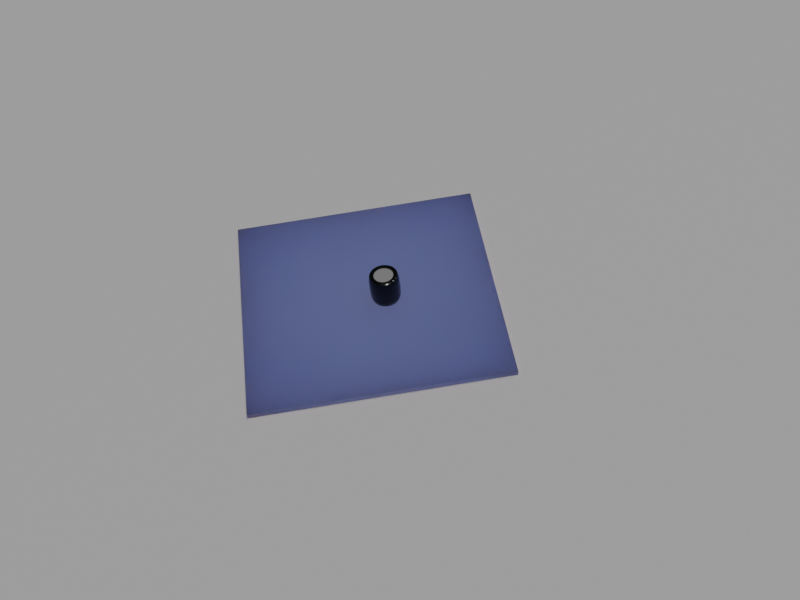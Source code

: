 # Source: materials_experiments.blend  (saved by Blender 2.81.16; exported with 4.5.12 LTS)
import bpy
from mathutils import Matrix  # noqa: F401  (used for matrix-valued properties, if any)

bpy.ops.wm.read_factory_settings(use_empty=True)
scene = bpy.context.scene
scene.name = 'Scene'

# ---- collections
col_collection = bpy.data.collections.new('Collection'); scene.collection.children.link(col_collection)
col_placa = bpy.data.collections.new('Placa'); scene.collection.children.link(col_placa)

# ---- materials (node trees are filled in below, after node groups)
mat_material_fundo = bpy.data.materials.new('Material_Fundo')
mat_material_fundo.pass_index = 2
mat_material_capacitor_topo = bpy.data.materials.new('Material_Capacitor_topo')
mat_material_capacitor_topo.pass_index = 1
mat_material_capacitor_lateral = bpy.data.materials.new('Material_capacitor_lateral')
mat_material_capacitor_lateral.pass_index = 1
mat_material_substrato = bpy.data.materials.new('Material_substrato')
mat_material_substrato.preview_render_type = 'FLAT'
mat_material_substrato.pass_index = 3

# ---- material node trees
mat_material_fundo.use_nodes = True; mat_material_fundo.node_tree.nodes.clear()
_N = mat_material_fundo.node_tree.nodes; _L = mat_material_fundo.node_tree.links
n0 = _N.new('ShaderNodeOutputMaterial'); n0.name = 'Material Output'; n0.location = (300, 300)
n1 = _N.new('ShaderNodeBsdfPrincipled'); n1.name = 'Principled BSDF'; n1.location = (10, 300)
n1.distribution = 'GGX'
n1.subsurface_method = 'BURLEY'
n1.inputs[2].default_value = 0.85
n1.inputs[3].default_value = 1.45
n1.inputs[27].default_value = (0.0, 0.0, 0.0, 1.0)
n1.inputs[28].default_value = 1.0
_L.new(n1.outputs[0], n0.inputs[0])
n0.is_active_output = True
mat_material_capacitor_topo.use_nodes = True; mat_material_capacitor_topo.node_tree.nodes.clear()
_N = mat_material_capacitor_topo.node_tree.nodes; _L = mat_material_capacitor_topo.node_tree.links
n0 = _N.new('ShaderNodeOutputMaterial'); n0.name = 'Material Output'; n0.location = (300, 300)
n1 = _N.new('ShaderNodeBsdfPrincipled'); n1.name = 'Principled BSDF'; n1.location = (10, 300)
n1.distribution = 'GGX'
n1.subsurface_method = 'BURLEY'
n1.inputs[0].default_value = (1.0, 1.0, 1.0, 1.0)
n1.inputs[1].default_value = 0.7
n1.inputs[2].default_value = 0.075
n1.inputs[3].default_value = 1.45
n1.inputs[13].default_value = 0.8417
n1.inputs[27].default_value = (0.0, 0.0, 0.0, 1.0)
n1.inputs[28].default_value = 1.0
_L.new(n1.outputs[0], n0.inputs[0])
n0.is_active_output = True
mat_material_capacitor_lateral.use_nodes = True; mat_material_capacitor_lateral.node_tree.nodes.clear()
_N = mat_material_capacitor_lateral.node_tree.nodes; _L = mat_material_capacitor_lateral.node_tree.links
n0 = _N.new('ShaderNodeOutputMaterial'); n0.name = 'Material Output'; n0.location = (300, 300)
n1 = _N.new('ShaderNodeBsdfPrincipled'); n1.name = 'Principled BSDF'; n1.location = (10, 300)
n1.distribution = 'GGX'
n1.subsurface_method = 'BURLEY'
n1.inputs[0].default_value = (0.0, 0.0, 0.0, 1.0)
n1.inputs[2].default_value = 0.1167
n1.inputs[3].default_value = 1.45
n1.inputs[27].default_value = (0.0, 0.0, 0.0, 1.0)
n1.inputs[28].default_value = 1.0
_L.new(n1.outputs[0], n0.inputs[0])
n0.is_active_output = True
mat_material_substrato.use_nodes = True; mat_material_substrato.node_tree.nodes.clear()
_N = mat_material_substrato.node_tree.nodes; _L = mat_material_substrato.node_tree.links
n0 = _N.new('ShaderNodeOutputMaterial'); n0.name = 'Material Output'; n0.location = (300, 300)
n1 = _N.new('ShaderNodeBsdfPrincipled'); n1.name = 'Principled BSDF'; n1.location = (10, 300)
n1.distribution = 'GGX'
n1.subsurface_method = 'BURLEY'
n1.inputs[2].default_value = 0.4
n1.inputs[3].default_value = 1.45
n1.inputs[8].default_value = 1.0
n1.inputs[10].default_value = 0.4167
n1.inputs[27].default_value = (0.0, 0.0, 0.0, 1.0)
n1.inputs[28].default_value = 1.0
n2 = _N.new('ShaderNodeTexImage'); n2.name = 'Image Texture'; n2.location = (-301, 223)
n3 = _N.new('ShaderNodeMix'); n3.name = 'Mix'; n3.location = (-160, 180)
n3.data_type = 'RGBA'
n3.inputs[0].default_value = 0.4167
n3.inputs[7].default_value = (0.2596, 0.8, 0.1472, 1.0)
_L.new(n1.outputs[0], n0.inputs[0])
_L.new(n2.outputs[0], n3.inputs[6])
_L.new(n3.outputs[2], n1.inputs[0])
n0.is_active_output = True

# ---- world
world_world = bpy.data.worlds.new('World'); scene.world = world_world
world_world.use_nodes = True; world_world.node_tree.nodes.clear()
_N = world_world.node_tree.nodes; _L = world_world.node_tree.links
n0 = _N.new('ShaderNodeOutputWorld'); n0.name = 'World Output'; n0.location = (300, 300)
n1 = _N.new('ShaderNodeBackground'); n1.name = 'Background'; n1.location = (10, 300)
n1.inputs[0].default_value = (0.05088, 0.05088, 0.05088, 1.0)
_L.new(n1.outputs[0], n0.inputs[0])
n0.is_active_output = True
world_world.color = (0.05088, 0.05088, 0.05088)
world_world.use_sun_shadow = False
world_world.sun_shadow_jitter_overblur = 0.0

# ---- cameras
cam_camera = bpy.data.cameras.new('Camera')
cam_camera.clip_end = 100.0
cam_camera.ortho_scale = 7.314

# ---- lights
light_light_001 = bpy.data.lights.new('Light.001', 'SUN')
light_light_001.transmission_factor = 0.0
light_light_001.angle = 0.1993
light_light_001.energy = 1.0
light_light_001.shadow_soft_size = 16.63
light_light_001.shadow_cascade_max_distance = 1000.0
light_light = bpy.data.lights.new('Light', 'AREA')
light_light.transmission_factor = 0.0
light_light.energy = 39.27
light_light.shadow_soft_size = 16.63
light_light.shadow_maximum_resolution = 0.006
light_light.use_absolute_resolution = True
light_light.shape = 'RECTANGLE'
light_light.size = 16.63
light_light.size_y = 0.64

# ---- meshes
me_plane = bpy.data.meshes.new('Plane')
me_plane.from_pydata([(-1.0, -1.0, 0.0), (1.0, -1.0, 0.0), (-1.0, 1.0, 0.0), (1.0, 1.0, 0.0)], [], [(0, 1, 3, 2)])
_uv = me_plane.uv_layers.new(name='UVMap')
_uv.uv.foreach_set('vector', [0.0, 0.0, 1.0, 0.0, 1.0, 1.0, 0.0, 1.0])
me_plane.materials.append(mat_material_fundo)
me_plane.use_remesh_fix_poles = True
me_plane.use_remesh_preserve_attributes = False
me_plane.use_mirror_vertex_groups = False
me_plane.update()
me_cylinder_002 = bpy.data.meshes.new('Cylinder.002')
me_cylinder_002.from_pydata([(-6.953e-08, 0.8208, -1.0), (0.1601, 0.805, -1.0), (0.3141, 0.7583, -1.0), (0.456, 0.6824, -1.0), (0.5804, 0.5804, -1.0), (0.6824, 0.456, -1.0), (0.7583, 0.3141, -1.0), (0.805, 0.1601, -1.0), (0.8208, 4.718e-08, -1.0), (0.805, -0.1601, -1.0), (0.7583, -0.3141, -1.0), (0.6824, -0.456, -1.0), (0.5804, -0.5804, -1.0), (0.456, -0.6824, -1.0), (0.3141, -0.7583, -1.0), (0.1601, -0.805, -1.0), (-2.711e-07, -0.8208, -1.0), (-0.1601, -0.805, -1.0), (-0.3141, -0.7583, -1.0), (-0.456, -0.6824, -1.0), (-0.5804, -0.5804, -1.0), (-0.6824, -0.456, -1.0), (-0.7583, -0.3141, -1.0), (-0.805, -0.1601, -1.0), (-0.8208, 8.014e-07, -1.0), (-0.805, 0.1601, -1.0), (-0.7583, 0.3141, -1.0), (-0.6824, 0.456, -1.0), (-0.5804, 0.5804, -1.0), (-0.456, 0.6824, -1.0), (-0.3141, 0.7583, -1.0), (-0.1601, 0.805, -1.0), (-0.01244, 0.8688, -1.057), (3.446e-07, 0.7936, 1.107), (0.1573, 0.8545, -1.057), (0.1548, 0.7783, 1.107), (0.321, 0.8074, -1.057), (0.3037, 0.7332, 1.107), (0.4723, 0.7293, -1.057), (0.4409, 0.6598, 1.107), (0.6068, 0.6068, -1.056), (0.5611, 0.5611, 1.107), (0.7395, 0.4941, -1.059), (0.6598, 0.4409, 1.107), (0.7928, 0.3284, -1.056), (0.7332, 0.3037, 1.107), (0.8723, 0.1735, -1.059), (0.7783, 0.1548, 1.107), (0.8581, 1.131e-07, -1.056), (0.7936, 1.567e-07, 1.107), (0.8714, -0.1733, -1.063), (0.7783, -0.1548, 1.107), (0.7928, -0.3284, -1.056), (0.7332, -0.3037, 1.107), (0.7154, -0.493, -1.057), (0.6598, -0.4409, 1.107), (0.6289, -0.6289, -1.059), (0.5611, -0.5611, 1.107), (0.4767, -0.7135, -1.056), (0.4409, -0.6598, 1.107), (0.321, -0.8074, -1.057), (0.3037, -0.7332, 1.107), (0.1573, -0.8545, -1.057), (0.1548, -0.7783, 1.107), (-0.01244, -0.8688, -1.057), (-1.293e-07, -0.7936, 1.107), (-0.1735, -0.8723, -1.059), (-0.1548, -0.7783, 1.107), (-0.321, -0.8074, -1.057), (-0.3037, -0.7332, 1.107), (-0.4723, -0.7293, -1.057), (-0.4409, -0.6598, 1.107), (-0.6055, -0.6231, -1.057), (-0.5611, -0.5611, 1.107), (-0.7154, -0.493, -1.057), (-0.6598, -0.4409, 1.107), (-0.7979, -0.344, -1.057), (-0.7332, -0.3037, 1.107), (-0.8496, -0.1817, -1.057), (-0.7783, -0.1548, 1.107), (-0.8581, 8.878e-07, -1.056), (-0.7936, 8.386e-07, 1.107), (-0.8723, 0.1735, -1.059), (-0.7783, 0.1548, 1.107), (-0.7928, 0.3284, -1.056), (-0.7332, 0.3037, 1.107), (-0.7395, 0.4941, -1.059), (-0.6598, 0.4409, 1.107), (-0.6068, 0.6068, -1.056), (-0.5611, 0.5611, 1.107), (-0.4941, 0.7395, -1.059), (-0.4409, 0.6598, 1.107), (-0.3284, 0.7928, -1.056), (-0.3037, 0.7332, 1.107), (-0.1735, 0.8723, -1.059), (-0.1548, 0.7783, 1.107), (3.7e-07, 1.046, -0.7013), (0.204, 1.025, -0.7013), (0.4001, 0.966, -0.7013), (0.5809, 0.8694, -0.7013), (0.7393, 0.7393, -0.7013), (0.8694, 0.5809, -0.7013), (0.966, 0.4001, -0.7013), (1.025, 0.204, -0.7013), (1.046, 1.186e-07, -0.7013), (1.025, -0.204, -0.7013), (0.966, -0.4001, -0.7013), (0.8694, -0.5809, -0.7013), (0.7393, -0.7393, -0.7013), (0.5809, -0.8694, -0.7013), (0.4001, -0.966, -0.7013), (0.204, -1.025, -0.7013), (-2.265e-07, -1.046, -0.7013), (-0.204, -1.025, -0.7013), (-0.4001, -0.966, -0.7013), (-0.5809, -0.8694, -0.7013), (-0.7393, -0.7393, -0.7013), (-0.8694, -0.5809, -0.7013), (-0.966, -0.4001, -0.7013), (-1.025, -0.204, -0.7013), (-1.046, 1.053e-06, -0.7013), (-1.025, 0.204, -0.7013), (-0.966, 0.4001, -0.7013), (-0.8694, 0.5809, -0.7013), (-0.7393, 0.7393, -0.7013), (-0.5809, 0.8694, -0.7013), (-0.4001, 0.966, -0.7013), (-0.204, 1.025, -0.7013), (2.764e-07, 0.679, -1.03), (0.1325, 0.6659, -1.03), (0.2598, 0.6273, -1.03), (0.3772, 0.5645, -1.03), (0.4801, 0.4801, -1.03), (0.5645, 0.3772, -1.03), (0.6273, 0.2598, -1.03), (0.6659, 0.1325, -1.03), (0.679, 1.531e-07, -1.03), (0.6659, -0.1325, -1.03), (0.6273, -0.2598, -1.03), (0.5645, -0.3772, -1.03), (0.4801, -0.4801, -1.03), (0.3772, -0.5645, -1.03), (0.2598, -0.6273, -1.03), (0.1325, -0.6659, -1.03), (-9.085e-08, -0.679, -1.03), (-0.1325, -0.6659, -1.03), (-0.2598, -0.6273, -1.03), (-0.3772, -0.5645, -1.03), (-0.4801, -0.4801, -1.03), (-0.5645, -0.3772, -1.03), (-0.6273, -0.2598, -1.03), (-0.6659, -0.1325, -1.03), (-0.679, 7.698e-07, -1.03), (-0.6659, 0.1325, -1.03), (-0.6273, 0.2598, -1.03), (-0.5645, 0.3772, -1.03), (-0.4801, 0.4801, -1.03), (-0.3772, 0.5645, -1.03), (-0.2598, 0.6273, -1.03), (-0.1325, 0.6659, -1.03), (0.8714, -0.1733, -1.063), (0.2045, 1.028, 0.7455), (3.681e-07, 1.048, 0.7455), (0.4012, 0.9686, 0.7455), (0.5825, 0.8717, 0.7455), (0.7414, 0.7414, 0.7455), (0.8717, 0.5825, 0.7455), (0.9686, 0.4012, 0.7455), (1.028, 0.2045, 0.7455), (1.048, 1.234e-07, 0.7455), (1.028, -0.2045, 0.7455), (0.9686, -0.4012, 0.7455), (0.8717, -0.5825, 0.7455), (0.7414, -0.7414, 0.7455), (0.5825, -0.8717, 0.7455), (0.4012, -0.9686, 0.7455), (0.2045, -1.028, 0.7455), (-2.294e-07, -1.048, 0.7455), (-0.2045, -1.028, 0.7455), (-0.4012, -0.9686, 0.7455), (-0.5825, -0.8717, 0.7455), (-0.7414, -0.7414, 0.7455), (-0.8717, -0.5825, 0.7455), (-0.9686, -0.4012, 0.7455), (-1.028, -0.2045, 0.7455), (-1.048, 1.048e-06, 0.7455), (-1.028, 0.2045, 0.7455), (-0.9686, 0.4012, 0.7455), (-0.8717, 0.5825, 0.7455), (-0.7414, 0.7414, 0.7455), (-0.5825, 0.8717, 0.7455), (-0.4012, 0.9686, 0.7455), (-0.2045, 1.028, 0.7455), (0.1025, 1.041, -0.7013), (0.1028, 1.043, 0.7455), (3.853e-07, 1.07, 0.02212), (0.2088, 1.05, 0.02212), (0.3035, 1.001, -0.7013), (0.3043, 1.003, 0.7455), (0.4096, 0.9889, 0.02212), (0.4929, 0.9221, -0.7013), (0.4942, 0.9246, 0.7455), (0.5946, 0.89, 0.02212), (0.6633, 0.8082, -0.7013), (0.6651, 0.8104, 0.7455), (0.7568, 0.7568, 0.02212), (0.8082, 0.6633, -0.7013), (0.8104, 0.6651, 0.7455), (0.89, 0.5946, 0.02212), (0.9221, 0.4929, -0.7013), (0.9246, 0.4942, 0.7455), (0.9889, 0.4096, 0.02212), (1.001, 0.3035, -0.7013), (1.003, 0.3043, 0.7455), (1.05, 0.2088, 0.02212), (1.041, 0.1025, -0.7013), (1.043, 0.1028, 0.7455), (1.07, 1.16e-07, 0.02212), (1.041, -0.1025, -0.7013), (1.043, -0.1028, 0.7455), (1.05, -0.2088, 0.02212), (1.001, -0.3035, -0.7013), (1.003, -0.3043, 0.7455), (0.9889, -0.4096, 0.02212), (0.9221, -0.4929, -0.7013), (0.9246, -0.4942, 0.7455), (0.89, -0.5946, 0.02212), (0.8082, -0.6633, -0.7013), (0.8104, -0.6651, 0.7455), (0.7568, -0.7568, 0.02212), (0.6633, -0.8082, -0.7013), (0.6651, -0.8104, 0.7455), (0.5946, -0.89, 0.02212), (0.4929, -0.9221, -0.7013), (0.4942, -0.9246, 0.7455), (0.4096, -0.9889, 0.02212), (0.3035, -1.001, -0.7013), (0.3043, -1.003, 0.7455), (0.2088, -1.05, 0.02212), (0.1025, -1.041, -0.7013), (0.1028, -1.043, 0.7455), (-2.327e-07, -1.07, 0.02212), (-0.1025, -1.041, -0.7013), (-0.1028, -1.043, 0.7455), (-0.2088, -1.05, 0.02212), (-0.3035, -1.001, -0.7013), (-0.3043, -1.003, 0.7455), (-0.4096, -0.9889, 0.02212), (-0.4929, -0.9221, -0.7013), (-0.4942, -0.9246, 0.7455), (-0.5946, -0.89, 0.02212), (-0.6633, -0.8082, -0.7013), (-0.6651, -0.8104, 0.7455), (-0.7568, -0.7568, 0.02212), (-0.8082, -0.6633, -0.7013), (-0.8104, -0.6651, 0.7455), (-0.89, -0.5946, 0.02212), (-0.9221, -0.4929, -0.7013), (-0.9246, -0.4942, 0.7455), (-0.9889, -0.4096, 0.02212), (-1.001, -0.3035, -0.7013), (-1.003, -0.3043, 0.7455), (-1.05, -0.2088, 0.02212), (-1.041, -0.1025, -0.7013), (-1.043, -0.1028, 0.7455), (-1.07, 1.073e-06, 0.02212), (-1.041, 0.1025, -0.7013), (-1.043, 0.1028, 0.7455), (-1.05, 0.2088, 0.02212), (-1.001, 0.3035, -0.7013), (-1.003, 0.3043, 0.7455), (-0.9889, 0.4096, 0.02212), (-0.9221, 0.4929, -0.7013), (-0.9246, 0.4942, 0.7455), (-0.89, 0.5947, 0.02212), (-0.8082, 0.6633, -0.7013), (-0.8104, 0.6651, 0.7455), (-0.7568, 0.7568, 0.02212), (-0.6633, 0.8082, -0.7013), (-0.6651, 0.8104, 0.7455), (-0.5946, 0.89, 0.02212), (-0.4929, 0.9221, -0.7013), (-0.4942, 0.9246, 0.7455), (-0.4096, 0.9889, 0.02212), (-0.3035, 1.001, -0.7013), (-0.3043, 1.003, 0.7455), (-0.2088, 1.05, 0.02212), (-0.1025, 1.041, -0.7013), (-0.1028, 1.043, 0.7455), (0.0782, 0.8835, -1.059), (0.2491, 0.8513, -1.059), (0.4104, 0.7863, -1.059), (0.5561, 0.69, -1.059), (0.6913, 0.558, -1.059), (0.7801, 0.4251, -1.059), (0.8522, 0.251, -1.059), (0.8834, 0.09421, -1.059), (0.8835, -0.09423, -1.059), (0.8523, -0.251, -1.059), (0.7779, -0.4247, -1.059), (0.6821, -0.5703, -1.059), (0.5691, -0.6822, -1.059), (0.4108, -0.7853, -1.059), (0.2491, -0.8513, -1.059), (0.0782, -0.8835, -1.059), (-0.0952, -0.884, -1.059), (-0.2503, -0.8531, -1.059), (-0.4104, -0.7863, -1.059), (-0.5559, -0.6912, -1.059), (-0.68, -0.5694, -1.059), (-0.7781, -0.4258, -1.059), (-0.8462, -0.2659, -1.059), (-0.8812, -0.09469, -1.059), (-0.8834, 0.09421, -1.059), (-0.8522, 0.251, -1.059), (-0.7801, 0.4251, -1.059), (-0.6913, 0.558, -1.059), (-0.558, 0.6913, -1.059), (-0.4251, 0.7801, -1.059), (-0.251, 0.8522, -1.059), (-0.09519, 0.884, -1.059), (0.1891, 0.9571, -1.017), (-0.001296, 0.9756, -1.017), (0.3721, 0.9018, -1.017), (0.5409, 0.8119, -1.017), (0.6894, 0.6894, -1.017), (0.8125, 0.5429, -1.017), (0.9007, 0.3731, -1.017), (0.9584, 0.1906, -1.017), (0.975, 1.119e-07, -1.017), (0.9585, -0.1907, -1.018), (0.9007, -0.3731, -1.017), (0.8105, -0.5431, -1.017), (0.691, -0.691, -1.017), (0.5417, -0.8106, -1.017), (0.3721, -0.9018, -1.017), (0.1891, -0.9571, -1.017), (-0.001296, -0.9756, -1.017), (-0.1906, -0.9584, -1.017), (-0.3721, -0.9018, -1.017), (-0.5409, -0.8119, -1.017), (-0.6889, -0.6908, -1.017), (-0.8105, -0.5431, -1.017), (-0.9008, -0.3745, -1.017), (-0.9566, -0.1916, -1.017), (-0.975, 9.875e-07, -1.017), (-0.9584, 0.1906, -1.017), (-0.9007, 0.3731, -1.017), (-0.8125, 0.5429, -1.017), (-0.6894, 0.6894, -1.017), (-0.5429, 0.8125, -1.017), (-0.3731, 0.9007, -1.017), (-0.1906, 0.9584, -1.017), (0.06655, 0.6757, -1.03), (0.1971, 0.6497, -1.03), (0.3201, 0.5988, -1.03), (0.4307, 0.5248, -1.03), (0.5248, 0.4307, -1.03), (0.5988, 0.3201, -1.03), (0.6497, 0.1971, -1.03), (0.6757, 0.06655, -1.03), (0.6757, -0.06655, -1.03), (0.6497, -0.1971, -1.03), (0.5988, -0.3201, -1.03), (0.5248, -0.4307, -1.03), (0.4307, -0.5248, -1.03), (0.3201, -0.5988, -1.03), (0.1971, -0.6497, -1.03), (0.06655, -0.6757, -1.03), (-0.06655, -0.6757, -1.03), (-0.1971, -0.6497, -1.03), (-0.3201, -0.5988, -1.03), (-0.4307, -0.5248, -1.03), (-0.5248, -0.4307, -1.03), (-0.5988, -0.3201, -1.03), (-0.6497, -0.1971, -1.03), (-0.6757, -0.06655, -1.03), (-0.6757, 0.06655, -1.03), (-0.6497, 0.1971, -1.03), (-0.5988, 0.3201, -1.03), (-0.5248, 0.4307, -1.03), (-0.4307, 0.5248, -1.03), (-0.3201, 0.5988, -1.03), (-0.1971, 0.6497, -1.03), (-0.06655, 0.6757, -1.03), (0.8714, -0.1733, -1.063), (-0.1567, 0.7879, -1.049), (0.00277, 0.781, -1.046), (-0.3626, 0.6901, -1.046), (0.08133, 0.776, -1.046), (0.7444, 0.2316, -1.046), (-0.2316, 0.7444, -1.046), (0.2312, 0.7452, -1.046), (-0.2907, 0.7018, -1.042), (0.3014, 0.7205, -1.046), (0.5991, 0.4988, -1.046), (0.3721, 0.6858, -1.046), (-0.4463, 0.6679, -1.049), (0.4362, 0.6479, -1.046), (-0.4988, 0.5991, -1.046), (0.4986, 0.5987, -1.046), (-0.5372, 0.5372, -1.042), (0.5372, 0.5372, -1.042), (-0.7444, 0.2316, -1.046), (-0.07181, 0.7774, -1.046), (-0.6679, 0.4463, -1.049), (0.6679, 0.4463, -1.049), (-0.6901, 0.3626, -1.046), (0.6901, 0.3626, -1.046), (-0.7018, 0.2907, -1.042), (0.7018, 0.2907, -1.042), (0.4903, -0.6061, -1.046), (-0.7759, -0.07073, -1.046), (-0.7879, 0.1567, -1.049), (0.7879, 0.1567, -1.049), (-0.7763, 0.07091, -1.046), (0.7763, 0.07091, -1.046), (-0.7597, 8.213e-07, -1.042), (0.7597, 1.303e-07, -1.042), (-0.07181, -0.7774, -1.046), (-0.7665, -0.1497, -1.046), (0.7763, -0.07091, -1.046), (0.788, -0.1567, -1.05), (-0.7481, -0.2218, -1.046), (-0.5991, 0.4988, -1.046), (-0.7226, -0.2963, -1.046), (0.7018, -0.2907, -1.042), (-0.6904, -0.3635, -1.046), (0.6898, -0.3623, -1.046), (-0.6509, -0.4316, -1.046), (0.6509, -0.4316, -1.046), (-0.6062, -0.4912, -1.046), (0.6065, -0.4916, -1.046), (-0.5542, -0.5503, -1.046), (0.568, -0.568, -1.049), (-0.4988, -0.6001, -1.046), (-0.4362, -0.6479, -1.046), (0.4221, -0.6316, -1.042), (-0.3721, -0.6858, -1.046), (0.3723, -0.6844, -1.046), (-0.3014, -0.7205, -1.046), (0.3014, -0.7205, -1.046), (-0.2312, -0.7457, -1.046), (0.2312, -0.7452, -1.046), (-0.1567, -0.7879, -1.049), (0.1551, -0.7655, -1.046), (0.7444, -0.2316, -1.046), (0.08133, -0.776, -1.046), (0.1551, 0.7655, -1.046), (0.00277, -0.781, -1.046), (0.0685, 0.6955, 1.107), (0.2029, 0.6687, 1.107), (0.3294, 0.6163, 1.107), (0.4433, 0.5402, 1.107), (0.5402, 0.4433, 1.107), (0.6163, 0.3294, 1.107), (0.6687, 0.2029, 1.107), (0.6955, 0.0685, 1.107), (0.6955, -0.0685, 1.107), (0.6687, -0.2029, 1.107), (0.6163, -0.3294, 1.107), (0.5402, -0.4433, 1.107), (0.4433, -0.5402, 1.107), (0.3294, -0.6163, 1.107), (0.2029, -0.6687, 1.107), (0.0685, -0.6955, 1.107), (-0.0685, -0.6955, 1.107), (-0.2029, -0.6687, 1.107), (-0.3294, -0.6163, 1.107), (-0.4433, -0.5402, 1.107), (-0.5402, -0.4433, 1.107), (-0.6163, -0.3294, 1.107), (-0.6687, -0.2029, 1.107), (-0.6955, -0.0685, 1.107), (-0.6955, 0.0685, 1.107), (-0.6687, 0.2029, 1.107), (-0.6163, 0.3294, 1.107), (-0.5402, 0.4433, 1.107), (-0.4433, 0.5402, 1.107), (-0.3294, 0.6163, 1.107), (-0.2029, 0.6687, 1.107), (-0.0685, 0.6955, 1.107), (3.441e-07, 0.9672, 1.062), (0.1887, 0.9486, 1.062), (0.3701, 0.8936, 1.062), (0.5373, 0.8042, 1.062), (0.6839, 0.6839, 1.062), (0.8042, 0.5373, 1.062), (0.8936, 0.3701, 1.062), (0.9486, 0.1887, 1.062), (0.9672, 1.275e-07, 1.062), (0.9486, -0.1887, 1.062), (0.8936, -0.3701, 1.062), (0.8042, -0.5373, 1.062), (0.6839, -0.6839, 1.062), (0.5373, -0.8042, 1.062), (0.3701, -0.8936, 1.062), (0.1887, -0.9486, 1.062), (-2.021e-07, -0.9672, 1.062), (-0.1887, -0.9486, 1.062), (-0.3701, -0.8936, 1.062), (-0.5373, -0.8042, 1.062), (-0.6839, -0.6839, 1.062), (-0.8042, -0.5373, 1.062), (-0.8936, -0.3701, 1.062), (-0.9486, -0.1887, 1.062), (-0.9672, 9.709e-07, 1.062), (-0.9486, 0.1887, 1.062), (-0.8936, 0.3701, 1.062), (-0.8042, 0.5373, 1.062), (-0.6839, 0.6839, 1.062), (-0.5373, 0.8042, 1.062), (-0.3701, 0.8936, 1.062), (-0.1887, 0.9486, 1.062), (0.1049, 1.065, 0.02212), (0.3107, 1.024, 0.02212), (0.5046, 0.944, 0.02212), (0.679, 0.8274, 0.02212), (0.8274, 0.679, 0.02212), (0.944, 0.5046, 0.02212), (1.024, 0.3107, 0.02212), (1.065, 0.1049, 0.02212), (1.065, -0.1049, 0.02212), (1.024, -0.3107, 0.02212), (0.944, -0.5046, 0.02212), (0.8274, -0.679, 0.02212), (0.679, -0.8274, 0.02212), (0.5046, -0.944, 0.02212), (0.3107, -1.024, 0.02212), (0.1049, -1.065, 0.02212), (-0.1049, -1.065, 0.02212), (-0.3107, -1.024, 0.02212), (-0.5046, -0.944, 0.02212), (-0.679, -0.8274, 0.02212), (-0.8274, -0.679, 0.02212), (-0.944, -0.5046, 0.02212), (-1.024, -0.3107, 0.02212), (-1.065, -0.1049, 0.02212), (-1.065, 0.1049, 0.02212), (-1.024, 0.3107, 0.02212), (-0.944, 0.5046, 0.02212), (-0.8274, 0.679, 0.02212), (-0.679, 0.8274, 0.02212), (-0.5046, 0.944, 0.02212), (2.266e-07, 3.818e-07, 1.107), (-0.3107, 1.024, 0.02212), (-0.1049, 1.065, 0.02212), (0.09462, 0.972, -1.017), (0.2824, 0.9349, -1.017), (0.4594, 0.8618, -1.017), (0.6188, 0.7554, -1.017), (0.7555, 0.6192, -1.017), (0.8612, 0.4611, -1.017), (0.935, 0.2829, -1.017), (0.9721, 0.09642, -1.017), (0.9721, -0.09642, -1.017), (0.935, -0.2829, -1.017), (0.8607, -0.4611, -1.017), (0.7547, -0.6205, -1.017), (0.6202, -0.7547, -1.017), (0.4595, -0.8616, -1.017), (0.2824, -0.9349, -1.017), (0.09462, -0.972, -1.017), (-0.09667, -0.9722, -1.017), (-0.2828, -0.9352, -1.017), (-0.4594, -0.8618, -1.017), (-0.6187, -0.7556, -1.017), (-0.7542, -0.6204, -1.017), (-0.8608, -0.4614, -1.017), (-0.9342, -0.2846, -1.017), (-0.9717, -0.09658, -1.017), (-0.9721, 0.09642, -1.017), (-0.935, 0.2829, -1.017), (-0.8612, 0.4611, -1.017), (-0.7555, 0.6192, -1.017), (-0.6192, 0.7555, -1.017), (-0.4611, 0.8612, -1.017), (-0.2829, 0.935, -1.017), (-0.09667, 0.9722, -1.017), (0.05612, 0.8141, -1.051), (0.7036, 0.2428, -1.04), (-0.04478, 0.746, -1.041), (0.2139, 0.7875, -1.051), (-0.2146, 0.7905, -1.052), (-0.4072, 0.7107, -1.052), (-0.2428, 0.7036, -1.04), (0.2441, 0.7063, -1.041), (-0.3259, 0.6692, -1.04), (0.3634, 0.7306, -1.051), (0.5571, 0.4935, -1.04), (0.3772, 0.6451, -1.041), (-0.5008, 0.6482, -1.052), (0.499, 0.6453, -1.051), (-0.4935, 0.5571, -1.04), (0.4935, 0.5571, -1.04), (-0.5571, 0.4935, -1.04), (0.6482, 0.5008, -1.052), (-0.7905, 0.2146, -1.052), (-0.1046, 0.8127, -1.052), (-0.7107, 0.4072, -1.052), (0.7107, 0.4072, -1.052), (-0.6692, 0.3259, -1.04), (0.6692, 0.3259, -1.04), (-0.7036, 0.2428, -1.04), (0.7905, 0.2146, -1.052), (0.4501, -0.5928, -1.04), (-0.8091, -0.1034, -1.051), (-0.8124, 0.1042, -1.052), (0.8124, 0.1042, -1.052), (-0.7429, 0.04497, -1.04), (0.7429, 0.04497, -1.04), (-0.7429, -0.04497, -1.04), (-0.1046, -0.8127, -1.052), (0.7429, -0.04497, -1.04), (0.8125, -0.1043, -1.052), (-0.7229, -0.1895, -1.041), (0.7905, -0.2146, -1.052), (-0.7736, -0.2597, -1.051), (-0.6482, 0.5008, -1.052), (-0.672, -0.3268, -1.041), (0.6692, -0.3259, -1.04), (-0.708, -0.4056, -1.051), (0.708, -0.4052, -1.051), (-0.5954, -0.4517, -1.041), (0.5954, -0.4517, -1.041), (-0.6153, -0.5359, -1.051), (0.6176, -0.5385, -1.052), (-0.4958, -0.5591, -1.041), (0.538, -0.6176, -1.052), (-0.4989, -0.6457, -1.051), (-0.3772, -0.6451, -1.041), (0.3754, -0.6427, -1.04), (-0.3634, -0.7306, -1.051), (0.3636, -0.7302, -1.051), (-0.2441, -0.7063, -1.041), (0.2441, -0.7063, -1.041), (-0.2143, -0.7908, -1.052), (0.2139, -0.7875, -1.051), (-0.04478, -0.746, -1.041), (0.1016, -0.7404, -1.041), (0.05612, -0.8141, -1.051), (0.1016, 0.7404, -1.041), (0.7036, -0.2428, -1.04), (0.09403, 0.9547, 1.062), (0.2785, 0.918, 1.062), (0.4522, 0.8461, 1.062), (0.6086, 0.7416, 1.062), (0.7416, 0.6086, 1.062), (0.8461, 0.4522, 1.062), (0.918, 0.2785, 1.062), (0.9547, 0.09403, 1.062), (0.9547, -0.09403, 1.062), (0.918, -0.2785, 1.062), (0.8461, -0.4522, 1.062), (0.7416, -0.6086, 1.062), (0.6086, -0.7416, 1.062), (0.4522, -0.8461, 1.062), (0.2785, -0.918, 1.062), (0.09403, -0.9547, 1.062), (-0.09403, -0.9547, 1.062), (-0.2785, -0.918, 1.062), (-0.4522, -0.8461, 1.062), (-0.6086, -0.7416, 1.062), (-0.7416, -0.6086, 1.062), (-0.8461, -0.4522, 1.062), (-0.918, -0.2785, 1.062), (-0.9547, -0.09403, 1.062), (-0.9547, 0.09403, 1.062), (-0.918, 0.2785, 1.062), (-0.8461, 0.4522, 1.062), (-0.7416, 0.6086, 1.062), (-0.6086, 0.7416, 1.062), (-0.4522, 0.8461, 1.062), (-0.2785, 0.918, 1.062), (-0.09403, 0.9547, 1.062)], [(50, 385), (385, 160)], [(0, 1, 2, 3, 4, 5, 6, 7, 8, 9, 10, 11, 12, 13, 14, 15, 16, 17, 18, 19, 20, 21, 22, 23, 24, 25, 26, 27, 28, 29, 30, 31), (96, 195, 514, 193), (195, 162, 194, 514), (514, 194, 161, 196), (193, 514, 196, 97), (97, 196, 515, 197), (196, 161, 198, 515), (515, 198, 163, 199), (197, 515, 199, 98), (98, 199, 516, 200), (199, 163, 201, 516), (516, 201, 164, 202), (200, 516, 202, 99), (99, 202, 517, 203), (202, 164, 204, 517), (517, 204, 165, 205), (203, 517, 205, 100), (100, 205, 518, 206), (205, 165, 207, 518), (518, 207, 166, 208), (206, 518, 208, 101), (101, 208, 519, 209), (208, 166, 210, 519), (519, 210, 167, 211), (209, 519, 211, 102), (102, 211, 520, 212), (211, 167, 213, 520), (520, 213, 168, 214), (212, 520, 214, 103), (103, 214, 521, 215), (214, 168, 216, 521), (521, 216, 169, 217), (215, 521, 217, 104), (104, 217, 522, 218), (217, 169, 219, 522), (522, 219, 170, 220), (218, 522, 220, 105), (105, 220, 523, 221), (220, 170, 222, 523), (523, 222, 171, 223), (221, 523, 223, 106), (106, 223, 524, 224), (223, 171, 225, 524), (524, 225, 172, 226), (224, 524, 226, 107), (107, 226, 525, 227), (226, 172, 228, 525), (525, 228, 173, 229), (227, 525, 229, 108), (108, 229, 526, 230), (229, 173, 231, 526), (526, 231, 174, 232), (230, 526, 232, 109), (109, 232, 527, 233), (232, 174, 234, 527), (527, 234, 175, 235), (233, 527, 235, 110), (110, 235, 528, 236), (235, 175, 237, 528), (528, 237, 176, 238), (236, 528, 238, 111), (111, 238, 529, 239), (238, 176, 240, 529), (529, 240, 177, 241), (239, 529, 241, 112), (112, 241, 530, 242), (241, 177, 243, 530), (530, 243, 178, 244), (242, 530, 244, 113), (113, 244, 531, 245), (244, 178, 246, 531), (531, 246, 179, 247), (245, 531, 247, 114), (114, 247, 532, 248), (247, 179, 249, 532), (532, 249, 180, 250), (248, 532, 250, 115), (115, 250, 533, 251), (250, 180, 252, 533), (533, 252, 181, 253), (251, 533, 253, 116), (116, 253, 534, 254), (253, 181, 255, 534), (534, 255, 182, 256), (254, 534, 256, 117), (117, 256, 535, 257), (256, 182, 258, 535), (535, 258, 183, 259), (257, 535, 259, 118), (118, 259, 536, 260), (259, 183, 261, 536), (536, 261, 184, 262), (260, 536, 262, 119), (119, 262, 537, 263), (262, 184, 264, 537), (537, 264, 185, 265), (263, 537, 265, 120), (120, 265, 538, 266), (265, 185, 267, 538), (538, 267, 186, 268), (266, 538, 268, 121), (121, 268, 539, 269), (268, 186, 270, 539), (539, 270, 187, 271), (269, 539, 271, 122), (122, 271, 540, 272), (271, 187, 273, 540), (540, 273, 188, 274), (272, 540, 274, 123), (123, 274, 541, 275), (274, 188, 276, 541), (541, 276, 189, 277), (275, 541, 277, 124), (124, 277, 542, 278), (277, 189, 279, 542), (542, 279, 190, 280), (278, 542, 280, 125), (125, 280, 543, 281), (280, 190, 282, 543), (543, 282, 191, 283), (281, 543, 283, 126), (35, 450, 544, 451), (33, 481, 544, 450), (95, 480, 544, 481), (93, 479, 544, 480), (91, 478, 544, 479), (89, 477, 544, 478), (87, 476, 544, 477), (85, 475, 544, 476), (83, 474, 544, 475), (81, 473, 544, 474), (79, 472, 544, 473), (77, 471, 544, 472), (75, 470, 544, 471), (73, 469, 544, 470), (71, 468, 544, 469), (69, 467, 544, 468), (67, 466, 544, 467), (65, 465, 544, 466), (63, 464, 544, 465), (61, 463, 544, 464), (59, 462, 544, 463), (57, 461, 544, 462), (55, 460, 544, 461), (53, 459, 544, 460), (51, 458, 544, 459), (49, 457, 544, 458), (47, 456, 544, 457), (45, 455, 544, 456), (43, 454, 544, 455), (41, 453, 544, 454), (39, 452, 544, 453), (37, 451, 544, 452), (126, 283, 545, 284), (283, 191, 285, 545), (545, 285, 192, 286), (284, 545, 286, 127), (127, 286, 546, 287), (286, 192, 288, 546), (546, 288, 162, 195), (287, 546, 195, 96), (34, 289, 547, 321), (289, 32, 322, 547), (547, 322, 96, 193), (321, 547, 193, 97), (36, 290, 548, 323), (290, 34, 321, 548), (548, 321, 97, 197), (323, 548, 197, 98), (38, 291, 549, 324), (291, 36, 323, 549), (549, 323, 98, 200), (324, 549, 200, 99), (40, 292, 550, 325), (292, 38, 324, 550), (550, 324, 99, 203), (325, 550, 203, 100), (42, 293, 551, 326), (293, 40, 325, 551), (551, 325, 100, 206), (326, 551, 206, 101), (44, 294, 552, 327), (294, 42, 326, 552), (552, 326, 101, 209), (327, 552, 209, 102), (46, 295, 553, 328), (295, 44, 327, 553), (553, 327, 102, 212), (328, 553, 212, 103), (48, 296, 554, 329), (296, 46, 328, 554), (554, 328, 103, 215), (329, 554, 215, 104), (50, 297, 555, 330), (297, 48, 329, 555), (555, 329, 104, 218), (330, 555, 218, 105), (52, 298, 556, 331), (298, 50, 330, 556), (556, 330, 105, 221), (331, 556, 221, 106), (54, 299, 557, 332), (299, 52, 331, 557), (557, 331, 106, 224), (332, 557, 224, 107), (56, 300, 558, 333), (300, 54, 332, 558), (558, 332, 107, 227), (333, 558, 227, 108), (58, 301, 559, 334), (301, 56, 333, 559), (559, 333, 108, 230), (334, 559, 230, 109), (60, 302, 560, 335), (302, 58, 334, 560), (560, 334, 109, 233), (335, 560, 233, 110), (62, 303, 561, 336), (303, 60, 335, 561), (561, 335, 110, 236), (336, 561, 236, 111), (64, 304, 562, 337), (304, 62, 336, 562), (562, 336, 111, 239), (337, 562, 239, 112), (66, 305, 563, 338), (305, 64, 337, 563), (563, 337, 112, 242), (338, 563, 242, 113), (68, 306, 564, 339), (306, 66, 338, 564), (564, 338, 113, 245), (339, 564, 245, 114), (70, 307, 565, 340), (307, 68, 339, 565), (565, 339, 114, 248), (340, 565, 248, 115), (72, 308, 566, 341), (308, 70, 340, 566), (566, 340, 115, 251), (341, 566, 251, 116), (74, 309, 567, 342), (309, 72, 341, 567), (567, 341, 116, 254), (342, 567, 254, 117), (76, 310, 568, 343), (310, 74, 342, 568), (568, 342, 117, 257), (343, 568, 257, 118), (78, 311, 569, 344), (311, 76, 343, 569), (569, 343, 118, 260), (344, 569, 260, 119), (80, 312, 570, 345), (312, 78, 344, 570), (570, 344, 119, 263), (345, 570, 263, 120), (82, 313, 571, 346), (313, 80, 345, 571), (571, 345, 120, 266), (346, 571, 266, 121), (84, 314, 572, 347), (314, 82, 346, 572), (572, 346, 121, 269), (347, 572, 269, 122), (86, 315, 573, 348), (315, 84, 347, 573), (573, 347, 122, 272), (348, 573, 272, 123), (88, 316, 574, 349), (316, 86, 348, 574), (574, 348, 123, 275), (349, 574, 275, 124), (90, 317, 575, 350), (317, 88, 349, 575), (575, 349, 124, 278), (350, 575, 278, 125), (92, 318, 576, 351), (318, 90, 350, 576), (576, 350, 125, 281), (351, 576, 281, 126), (94, 319, 577, 352), (319, 92, 351, 577), (577, 351, 126, 284), (352, 577, 284, 127), (32, 320, 578, 322), (320, 94, 352, 578), (578, 352, 127, 287), (322, 578, 287, 96), (34, 389, 579, 289), (128, 387, 579, 389), (32, 289, 579, 387), (135, 359, 580, 390), (134, 410, 580, 359), (44, 390, 580, 410), (128, 384, 581, 387), (159, 404, 581, 384), (32, 387, 581, 404), (36, 392, 582, 290), (129, 448, 582, 392), (34, 290, 582, 448), (92, 319, 583, 391), (94, 386, 583, 319), (159, 391, 583, 386), (157, 397, 584, 388), (90, 318, 584, 397), (92, 388, 584, 318), (92, 391, 585, 393), (159, 383, 585, 391), (158, 393, 585, 383), (130, 354, 586, 394), (129, 392, 586, 354), (36, 394, 586, 392), (158, 382, 587, 393), (157, 388, 587, 382), (92, 393, 587, 388), (130, 394, 588, 396), (36, 291, 588, 394), (38, 396, 588, 291), (133, 357, 589, 395), (132, 402, 589, 357), (40, 395, 589, 402), (131, 355, 590, 398), (130, 396, 590, 355), (38, 398, 590, 396), (88, 317, 591, 399), (90, 397, 591, 317), (157, 399, 591, 397), (131, 398, 592, 400), (38, 292, 592, 398), (40, 400, 592, 292), (88, 399, 593, 401), (157, 381, 593, 399), (156, 401, 593, 381), (132, 356, 594, 402), (131, 400, 594, 356), (40, 402, 594, 400), (156, 380, 595, 401), (155, 424, 595, 380), (88, 401, 595, 424), (42, 406, 596, 293), (133, 395, 596, 406), (40, 293, 596, 395), (153, 413, 597, 403), (82, 314, 597, 413), (84, 403, 597, 314), (159, 386, 598, 404), (94, 320, 598, 386), (32, 404, 598, 320), (84, 315, 599, 407), (86, 405, 599, 315), (155, 407, 599, 405), (133, 406, 600, 408), (42, 294, 600, 406), (44, 408, 600, 294), (84, 407, 601, 409), (155, 379, 601, 407), (154, 409, 601, 379), (134, 358, 602, 410), (133, 408, 602, 358), (44, 410, 602, 408), (154, 378, 603, 409), (153, 403, 603, 378), (84, 409, 603, 403), (46, 414, 604, 295), (135, 390, 604, 414), (44, 295, 604, 390), (58, 437, 605, 411), (141, 365, 605, 437), (140, 411, 605, 365), (151, 420, 606, 412), (78, 312, 606, 420), (80, 412, 606, 312), (80, 313, 607, 415), (82, 413, 607, 313), (153, 415, 607, 413), (135, 414, 608, 416), (46, 296, 608, 414), (48, 416, 608, 296), (80, 415, 609, 417), (153, 377, 609, 415), (152, 417, 609, 377), (136, 360, 610, 418), (135, 416, 610, 360), (48, 418, 610, 416), (152, 376, 611, 417), (151, 412, 611, 376), (80, 417, 611, 412), (64, 305, 612, 419), (66, 444, 612, 305), (145, 419, 612, 444), (137, 361, 613, 421), (136, 418, 613, 361), (48, 421, 613, 418), (137, 421, 614, 422), (48, 297, 614, 421), (50, 422, 614, 297), (78, 420, 615, 423), (151, 375, 615, 420), (150, 423, 615, 375), (50, 298, 616, 422), (52, 446, 616, 298), (137, 422, 616, 446), (76, 311, 617, 425), (78, 423, 617, 311), (150, 425, 617, 423), (155, 405, 618, 424), (86, 316, 618, 405), (88, 424, 618, 316), (76, 425, 619, 427), (150, 374, 619, 425), (149, 427, 619, 374), (139, 363, 620, 428), (138, 426, 620, 363), (52, 428, 620, 426), (74, 310, 621, 429), (76, 427, 621, 310), (149, 429, 621, 427), (139, 428, 622, 430), (52, 299, 622, 428), (54, 430, 622, 299), (74, 429, 623, 431), (149, 373, 623, 429), (148, 431, 623, 373), (140, 364, 624, 432), (139, 430, 624, 364), (54, 432, 624, 430), (72, 309, 625, 433), (74, 431, 625, 309), (148, 433, 625, 431), (140, 432, 626, 434), (54, 300, 626, 432), (56, 434, 626, 300), (72, 433, 627, 435), (148, 372, 627, 433), (147, 435, 627, 372), (56, 301, 628, 434), (58, 411, 628, 301), (140, 434, 628, 411), (70, 308, 629, 436), (72, 435, 629, 308), (147, 436, 629, 435), (70, 436, 630, 438), (147, 371, 630, 436), (146, 438, 630, 371), (142, 366, 631, 439), (141, 437, 631, 366), (58, 439, 631, 437), (68, 307, 632, 440), (70, 438, 632, 307), (146, 440, 632, 438), (142, 439, 633, 441), (58, 302, 633, 439), (60, 441, 633, 302), (68, 440, 634, 442), (146, 370, 634, 440), (145, 442, 634, 370), (143, 367, 635, 443), (142, 441, 635, 367), (60, 443, 635, 441), (66, 306, 636, 444), (68, 442, 636, 306), (145, 444, 636, 442), (143, 443, 637, 445), (60, 303, 637, 443), (62, 445, 637, 303), (144, 449, 638, 369), (64, 419, 638, 449), (145, 369, 638, 419), (144, 368, 639, 447), (143, 445, 639, 368), (62, 447, 639, 445), (62, 304, 640, 447), (64, 449, 640, 304), (144, 447, 640, 449), (129, 353, 641, 448), (128, 389, 641, 353), (34, 448, 641, 389), (52, 426, 642, 446), (138, 362, 642, 426), (137, 446, 642, 362), (33, 450, 643, 482), (450, 35, 483, 643), (643, 483, 161, 194), (482, 643, 194, 162), (35, 451, 644, 483), (451, 37, 484, 644), (644, 484, 163, 198), (483, 644, 198, 161), (37, 452, 645, 484), (452, 39, 485, 645), (645, 485, 164, 201), (484, 645, 201, 163), (39, 453, 646, 485), (453, 41, 486, 646), (646, 486, 165, 204), (485, 646, 204, 164), (41, 454, 647, 486), (454, 43, 487, 647), (647, 487, 166, 207), (486, 647, 207, 165), (43, 455, 648, 487), (455, 45, 488, 648), (648, 488, 167, 210), (487, 648, 210, 166), (45, 456, 649, 488), (456, 47, 489, 649), (649, 489, 168, 213), (488, 649, 213, 167), (47, 457, 650, 489), (457, 49, 490, 650), (650, 490, 169, 216), (489, 650, 216, 168), (49, 458, 651, 490), (458, 51, 491, 651), (651, 491, 170, 219), (490, 651, 219, 169), (51, 459, 652, 491), (459, 53, 492, 652), (652, 492, 171, 222), (491, 652, 222, 170), (53, 460, 653, 492), (460, 55, 493, 653), (653, 493, 172, 225), (492, 653, 225, 171), (55, 461, 654, 493), (461, 57, 494, 654), (654, 494, 173, 228), (493, 654, 228, 172), (57, 462, 655, 494), (462, 59, 495, 655), (655, 495, 174, 231), (494, 655, 231, 173), (59, 463, 656, 495), (463, 61, 496, 656), (656, 496, 175, 234), (495, 656, 234, 174), (61, 464, 657, 496), (464, 63, 497, 657), (657, 497, 176, 237), (496, 657, 237, 175), (63, 465, 658, 497), (465, 65, 498, 658), (658, 498, 177, 240), (497, 658, 240, 176), (65, 466, 659, 498), (466, 67, 499, 659), (659, 499, 178, 243), (498, 659, 243, 177), (67, 467, 660, 499), (467, 69, 500, 660), (660, 500, 179, 246), (499, 660, 246, 178), (69, 468, 661, 500), (468, 71, 501, 661), (661, 501, 180, 249), (500, 661, 249, 179), (71, 469, 662, 501), (469, 73, 502, 662), (662, 502, 181, 252), (501, 662, 252, 180), (73, 470, 663, 502), (470, 75, 503, 663), (663, 503, 182, 255), (502, 663, 255, 181), (75, 471, 664, 503), (471, 77, 504, 664), (664, 504, 183, 258), (503, 664, 258, 182), (77, 472, 665, 504), (472, 79, 505, 665), (665, 505, 184, 261), (504, 665, 261, 183), (79, 473, 666, 505), (473, 81, 506, 666), (666, 506, 185, 264), (505, 666, 264, 184), (81, 474, 667, 506), (474, 83, 507, 667), (667, 507, 186, 267), (506, 667, 267, 185), (83, 475, 668, 507), (475, 85, 508, 668), (668, 508, 187, 270), (507, 668, 270, 186), (85, 476, 669, 508), (476, 87, 509, 669), (669, 509, 188, 273), (508, 669, 273, 187), (87, 477, 670, 509), (477, 89, 510, 670), (670, 510, 189, 276), (509, 670, 276, 188), (89, 478, 671, 510), (478, 91, 511, 671), (671, 511, 190, 279), (510, 671, 279, 189), (91, 479, 672, 511), (479, 93, 512, 672), (672, 512, 191, 282), (511, 672, 282, 190), (93, 480, 673, 512), (480, 95, 513, 673), (673, 513, 192, 285), (512, 673, 285, 191), (95, 481, 674, 513), (481, 33, 482, 674), (674, 482, 162, 288), (513, 674, 288, 192)])
me_cylinder_002.polygons.foreach_set('material_index', [0, 1, 1, 1, 1, 1, 1, 1, 1, 1, 1, 1, 1, 1, 1, 1, 1, 1, 1, 1, 1, 1, 1, 1, 1, 1, 1, 1, 1, 1, 1, 1, 1, 1, 1, 1, 1, 1, 1, 1, 1, 1, 1, 1, 1, 1, 1, 1, 1, 1, 1, 1, 1, 1, 1, 1, 1, 1, 1, 1, 1, 1, 1, 1, 1, 1, 1, 1, 1, 1, 1, 1, 1, 1, 1, 1, 1, 1, 1, 1, 1, 1, 1, 1, 1, 1, 1, 1, 1, 1, 1, 1, 1, 1, 1, 1, 1, 1, 1, 1, 1, 1, 1, 1, 1, 1, 1, 1, 1, 1, 1, 1, 1, 1, 1, 1, 1, 1, 1, 1, 1, 1, 1, 1, 1, 1, 1, 1, 1, 1, 1, 1, 1, 1, 1, 1, 1, 1, 1, 1, 1, 1, 1, 1, 1, 1, 1, 1, 1, 1, 1, 1, 1, 1, 1, 1, 1, 1, 1, 1, 1, 1, 1, 1, 1, 1, 1, 1, 1, 1, 1, 1, 1, 1, 1, 1, 1, 1, 1, 1, 1, 1, 1, 1, 1, 1, 1, 1, 1, 1, 1, 1, 1, 1, 1, 1, 1, 1, 1, 1, 1, 1, 1, 1, 1, 1, 1, 1, 1, 1, 1, 1, 1, 1, 1, 1, 1, 1, 1, 1, 1, 1, 1, 1, 1, 1, 1, 1, 1, 1, 1, 1, 1, 1, 1, 1, 1, 1, 1, 1, 1, 1, 1, 1, 1, 1, 1, 1, 1, 1, 1, 1, 1, 1, 1, 1, 1, 1, 1, 1, 1, 1, 1, 1, 1, 1, 1, 1, 1, 1, 1, 1, 1, 1, 1, 1, 1, 1, 1, 1, 1, 1, 1, 1, 1, 1, 1, 1, 1, 1, 1, 1, 1, 1, 1, 1, 1, 1, 1, 1, 1, 1, 1, 1, 1, 1, 1, 1, 1, 1, 1, 1, 1, 1, 1, 1, 1, 1, 1, 1, 1, 1, 1, 1, 1, 1, 1, 1, 1, 1, 1, 1, 1, 1, 1, 1, 1, 1, 1, 1, 1, 1, 1, 1, 1, 1, 1, 1, 1, 1, 1, 1, 1, 1, 1, 1, 1, 1, 1, 1, 1, 1, 1, 1, 1, 1, 1, 1, 1, 1, 1, 1, 1, 1, 1, 1, 1, 1, 1, 1, 1, 1, 1, 1, 1, 1, 1, 1, 1, 1, 1, 1, 1, 1, 1, 1, 1, 1, 1, 1, 1, 1, 1, 1, 1, 1, 1, 1, 1, 1, 1, 1, 1, 1, 1, 1, 1, 1, 1, 1, 1, 1, 1, 1, 1, 1, 1, 1, 1, 1, 1, 1, 1, 1, 1, 1, 1, 1, 1, 1, 1, 1, 1, 1, 1, 1, 1, 1, 1, 1, 1, 1, 1, 1, 1, 1, 1, 1, 1, 1, 1, 1, 1, 1, 1, 1, 1, 1, 1, 1, 1, 1, 1, 1, 1, 1, 1, 1, 1, 1, 1, 1, 1, 1, 1, 1, 1, 1, 1, 1, 1, 1, 1, 1, 1, 1, 1, 1, 1, 1, 1, 1, 1, 1, 1, 1, 1, 1, 1, 1, 1, 1, 1, 1, 1, 1, 1, 1, 1, 1, 1, 1, 1, 1, 1, 1, 1, 1, 1, 1, 1, 1, 1, 1, 1, 1, 1, 1, 1, 1, 1, 1, 1, 1, 1, 1, 1, 1, 1, 1, 1, 1, 1, 1, 1, 1, 1, 1, 1, 1, 1, 1, 1, 1, 1, 1, 1, 1, 1, 1, 1, 1, 1, 1, 1, 1, 1, 1, 1, 1, 1, 1, 1, 1, 1, 1, 1, 1, 1, 1, 1, 1, 1, 1, 1, 1, 1, 1, 1, 1, 1, 1, 1, 1, 1, 1, 1, 1, 1])
_uv = me_cylinder_002.uv_layers.new(name='UVMap')
_uv.uv.foreach_set('vector', [0.75, 0.4465, 0.7883, 0.4427, 0.8252, 0.4316, 0.8592, 0.4134, 0.889, 0.389, 0.9134, 0.3592, 0.9316, 0.3252, 0.9427, 0.2883, 0.9465, 0.25, 0.9427, 0.2117, 0.9316, 0.1748, 0.9134, 0.1408, 0.889, 0.111, 0.8592, 0.0866, 0.8252, 0.06844, 0.7883, 0.05726, 0.75, 0.05348, 0.7117, 0.05726, 0.6748, 0.06844, 0.6408, 0.0866, 0.611, 0.111, 0.5866, 0.1408, 0.5684, 0.1748, 0.5573, 0.2117, 0.5535, 0.25, 0.5573, 0.2883, 0.5684, 0.3252, 0.5866, 0.3592, 0.611, 0.389, 0.6408, 0.4134, 0.6748, 0.4316, 0.7117, 0.4427, 1.0, 0.5, 1.0, 0.75, 0.9844, 0.75, 0.9844, 0.5, 1.0, 0.75, 1.0, 1.0, 0.9844, 1.0, 0.9844, 0.75, 0.9844, 0.75, 0.9844, 1.0, 0.9688, 1.0, 0.9688, 0.75, 0.9844, 0.5, 0.9844, 0.75, 0.9688, 0.75, 0.9688, 0.5, 0.9688, 0.5, 0.9688, 0.75, 0.9531, 0.75, 0.9531, 0.5, 0.9688, 0.75, 0.9688, 1.0, 0.9531, 1.0, 0.9531, 0.75, 0.9531, 0.75, 0.9531, 1.0, 0.9375, 1.0, 0.9375, 0.75, 0.9531, 0.5, 0.9531, 0.75, 0.9375, 0.75, 0.9375, 0.5, 0.9375, 0.5, 0.9375, 0.75, 0.9219, 0.75, 0.9219, 0.5, 0.9375, 0.75, 0.9375, 1.0, 0.9219, 1.0, 0.9219, 0.75, 0.9219, 0.75, 0.9219, 1.0, 0.9063, 1.0, 0.9063, 0.75, 0.9219, 0.5, 0.9219, 0.75, 0.9063, 0.75, 0.9063, 0.5, 0.9063, 0.5, 0.9063, 0.75, 0.8906, 0.75, 0.8906, 0.5, 0.9063, 0.75, 0.9063, 1.0, 0.8906, 1.0, 0.8906, 0.75, 0.8906, 0.75, 0.8906, 1.0, 0.875, 1.0, 0.875, 0.75, 0.8906, 0.5, 0.8906, 0.75, 0.875, 0.75, 0.875, 0.5, 0.875, 0.5, 0.875, 0.75, 0.8594, 0.75, 0.8594, 0.5, 0.875, 0.75, 0.875, 1.0, 0.8594, 1.0, 0.8594, 0.75, 0.8594, 0.75, 0.8594, 1.0, 0.8438, 1.0, 0.8438, 0.75, 0.8594, 0.5, 0.8594, 0.75, 0.8438, 0.75, 0.8438, 0.5, 0.8438, 0.5, 0.8438, 0.75, 0.8281, 0.75, 0.8281, 0.5, 0.8438, 0.75, 0.8438, 1.0, 0.8281, 1.0, 0.8281, 0.75, 0.8281, 0.75, 0.8281, 1.0, 0.8125, 1.0, 0.8125, 0.75, 0.8281, 0.5, 0.8281, 0.75, 0.8125, 0.75, 0.8125, 0.5, 0.8125, 0.5, 0.8125, 0.75, 0.7969, 0.75, 0.7969, 0.5, 0.8125, 0.75, 0.8125, 1.0, 0.7969, 1.0, 0.7969, 0.75, 0.7969, 0.75, 0.7969, 1.0, 0.7813, 1.0, 0.7813, 0.75, 0.7969, 0.5, 0.7969, 0.75, 0.7813, 0.75, 0.7813, 0.5, 0.7813, 0.5, 0.7813, 0.75, 0.7656, 0.75, 0.7656, 0.5, 0.7813, 0.75, 0.7813, 1.0, 0.7656, 1.0, 0.7656, 0.75, 0.7656, 0.75, 0.7656, 1.0, 0.75, 1.0, 0.75, 0.75, 0.7656, 0.5, 0.7656, 0.75, 0.75, 0.75, 0.75, 0.5, 0.75, 0.5, 0.75, 0.75, 0.7344, 0.75, 0.7344, 0.5, 0.75, 0.75, 0.75, 1.0, 0.7344, 1.0, 0.7344, 0.75, 0.7344, 0.75, 0.7344, 1.0, 0.7188, 1.0, 0.7188, 0.75, 0.7344, 0.5, 0.7344, 0.75, 0.7188, 0.75, 0.7188, 0.5, 0.7188, 0.5, 0.7188, 0.75, 0.7031, 0.75, 0.7031, 0.5, 0.7188, 0.75, 0.7188, 1.0, 0.7031, 1.0, 0.7031, 0.75, 0.7031, 0.75, 0.7031, 1.0, 0.6875, 1.0, 0.6875, 0.75, 0.7031, 0.5, 0.7031, 0.75, 0.6875, 0.75, 0.6875, 0.5, 0.6875, 0.5, 0.6875, 0.75, 0.6719, 0.75, 0.6719, 0.5, 0.6875, 0.75, 0.6875, 1.0, 0.6719, 1.0, 0.6719, 0.75, 0.6719, 0.75, 0.6719, 1.0, 0.6563, 1.0, 0.6562, 0.75, 0.6719, 0.5, 0.6719, 0.75, 0.6562, 0.75, 0.6563, 0.5, 0.6563, 0.5, 0.6562, 0.75, 0.6406, 0.75, 0.6406, 0.5, 0.6562, 0.75, 0.6563, 1.0, 0.6406, 1.0, 0.6406, 0.75, 0.6406, 0.75, 0.6406, 1.0, 0.625, 1.0, 0.625, 0.75, 0.6406, 0.5, 0.6406, 0.75, 0.625, 0.75, 0.625, 0.5, 0.625, 0.5, 0.625, 0.75, 0.6094, 0.75, 0.6094, 0.5, 0.625, 0.75, 0.625, 1.0, 0.6094, 1.0, 0.6094, 0.75, 0.6094, 0.75, 0.6094, 1.0, 0.5938, 1.0, 0.5938, 0.75, 0.6094, 0.5, 0.6094, 0.75, 0.5938, 0.75, 0.5938, 0.5, 0.5938, 0.5, 0.5938, 0.75, 0.5781, 0.75, 0.5781, 0.5, 0.5938, 0.75, 0.5938, 1.0, 0.5781, 1.0, 0.5781, 0.75, 0.5781, 0.75, 0.5781, 1.0, 0.5625, 1.0, 0.5625, 0.75, 0.5781, 0.5, 0.5781, 0.75, 0.5625, 0.75, 0.5625, 0.5, 0.5625, 0.5, 0.5625, 0.75, 0.5469, 0.75, 0.5469, 0.5, 0.5625, 0.75, 0.5625, 1.0, 0.5469, 1.0, 0.5469, 0.75, 0.5469, 0.75, 0.5469, 1.0, 0.5313, 1.0, 0.5313, 0.75, 0.5469, 0.5, 0.5469, 0.75, 0.5313, 0.75, 0.5313, 0.5, 0.5313, 0.5, 0.5313, 0.75, 0.5156, 0.75, 0.5156, 0.5, 0.5313, 0.75, 0.5313, 1.0, 0.5156, 1.0, 0.5156, 0.75, 0.5156, 0.75, 0.5156, 1.0, 0.5, 1.0, 0.5, 0.75, 0.5156, 0.5, 0.5156, 0.75, 0.5, 0.75, 0.5, 0.5, 0.5, 0.5, 0.5, 0.75, 0.4844, 0.75, 0.4844, 0.5, 0.5, 0.75, 0.5, 1.0, 0.4844, 1.0, 0.4844, 0.75, 0.4844, 0.75, 0.4844, 1.0, 0.4688, 1.0, 0.4688, 0.75, 0.4844, 0.5, 0.4844, 0.75, 0.4688, 0.75, 0.4688, 0.5, 0.4688, 0.5, 0.4688, 0.75, 0.4531, 0.75, 0.4531, 0.5, 0.4688, 0.75, 0.4688, 1.0, 0.4531, 1.0, 0.4531, 0.75, 0.4531, 0.75, 0.4531, 1.0, 0.4375, 1.0, 0.4375, 0.75, 0.4531, 0.5, 0.4531, 0.75, 0.4375, 0.75, 0.4375, 0.5, 0.4375, 0.5, 0.4375, 0.75, 0.4219, 0.75, 0.4219, 0.5, 0.4375, 0.75, 0.4375, 1.0, 0.4219, 1.0, 0.4219, 0.75, 0.4219, 0.75, 0.4219, 1.0, 0.4063, 1.0, 0.4063, 0.75, 0.4219, 0.5, 0.4219, 0.75, 0.4063, 0.75, 0.4063, 0.5, 0.4063, 0.5, 0.4063, 0.75, 0.3906, 0.75, 0.3906, 0.5, 0.4063, 0.75, 0.4063, 1.0, 0.3906, 1.0, 0.3906, 0.75, 0.3906, 0.75, 0.3906, 1.0, 0.375, 1.0, 0.375, 0.75, 0.3906, 0.5, 0.3906, 0.75, 0.375, 0.75, 0.375, 0.5, 0.375, 0.5, 0.375, 0.75, 0.3594, 0.75, 0.3594, 0.5, 0.375, 0.75, 0.375, 1.0, 0.3594, 1.0, 0.3594, 0.75, 0.3594, 0.75, 0.3594, 1.0, 0.3438, 1.0, 0.3438, 0.75, 0.3594, 0.5, 0.3594, 0.75, 0.3438, 0.75, 0.3438, 0.5, 0.3438, 0.5, 0.3438, 0.75, 0.3281, 0.75, 0.3281, 0.5, 0.3438, 0.75, 0.3438, 1.0, 0.3281, 1.0, 0.3281, 0.75, 0.3281, 0.75, 0.3281, 1.0, 0.3125, 1.0, 0.3125, 0.75, 0.3281, 0.5, 0.3281, 0.75, 0.3125, 0.75, 0.3125, 0.5, 0.3125, 0.5, 0.3125, 0.75, 0.2969, 0.75, 0.2969, 0.5, 0.3125, 0.75, 0.3125, 1.0, 0.2969, 1.0, 0.2969, 0.75, 0.2969, 0.75, 0.2969, 1.0, 0.2813, 1.0, 0.2813, 0.75, 0.2969, 0.5, 0.2969, 0.75, 0.2813, 0.75, 0.2813, 0.5, 0.2813, 0.5, 0.2813, 0.75, 0.2656, 0.75, 0.2656, 0.5, 0.2813, 0.75, 0.2813, 1.0, 0.2656, 1.0, 0.2656, 0.75, 0.2656, 0.75, 0.2656, 1.0, 0.25, 1.0, 0.25, 0.75, 0.2656, 0.5, 0.2656, 0.75, 0.25, 0.75, 0.25, 0.5, 0.25, 0.5, 0.25, 0.75, 0.2344, 0.75, 0.2344, 0.5, 0.25, 0.75, 0.25, 1.0, 0.2344, 1.0, 0.2344, 0.75, 0.2344, 0.75, 0.2344, 1.0, 0.2188, 1.0, 0.2188, 0.75, 0.2344, 0.5, 0.2344, 0.75, 0.2188, 0.75, 0.2188, 0.5, 0.2188, 0.5, 0.2188, 0.75, 0.2031, 0.75, 0.2031, 0.5, 0.2188, 0.75, 0.2188, 1.0, 0.2031, 1.0, 0.2031, 0.75, 0.2031, 0.75, 0.2031, 1.0, 0.1875, 1.0, 0.1875, 0.75, 0.2031, 0.5, 0.2031, 0.75, 0.1875, 0.75, 0.1875, 0.5, 0.1875, 0.5, 0.1875, 0.75, 0.1719, 0.75, 0.1719, 0.5, 0.1875, 0.75, 0.1875, 1.0, 0.1719, 1.0, 0.1719, 0.75, 0.1719, 0.75, 0.1719, 1.0, 0.1563, 1.0, 0.1563, 0.75, 0.1719, 0.5, 0.1719, 0.75, 0.1563, 0.75, 0.1563, 0.5, 0.1563, 0.5, 0.1563, 0.75, 0.1406, 0.75, 0.1406, 0.5, 0.1563, 0.75, 0.1563, 1.0, 0.1406, 1.0, 0.1406, 0.75, 0.1406, 0.75, 0.1406, 1.0, 0.125, 1.0, 0.125, 0.75, 0.1406, 0.5, 0.1406, 0.75, 0.125, 0.75, 0.125, 0.5, 0.125, 0.5, 0.125, 0.75, 0.1094, 0.75, 0.1094, 0.5, 0.125, 0.75, 0.125, 1.0, 0.1094, 1.0, 0.1094, 0.75, 0.1094, 0.75, 0.1094, 1.0, 0.09375, 1.0, 0.09375, 0.75, 0.1094, 0.5, 0.1094, 0.75, 0.09375, 0.75, 0.09375, 0.5, 0.09375, 0.5, 0.09375, 0.75, 0.07813, 0.75, 0.07813, 0.5, 0.09375, 0.75, 0.09375, 1.0, 0.07813, 1.0, 0.07813, 0.75, 0.07813, 0.75, 0.07813, 1.0, 0.0625, 1.0, 0.0625, 0.75, 0.07813, 0.5, 0.07813, 0.75, 0.0625, 0.75, 0.0625, 0.5, 0.2842, 0.4222, 0.2652, 0.4038, 0.25, 0.25, 0.2949, 0.3979, 0.25, 0.4255, 0.2348, 0.4038, 0.25, 0.25, 0.2652, 0.4038, 0.2158, 0.4222, 0.2051, 0.3979, 0.25, 0.25, 0.2348, 0.4038, 0.1828, 0.4122, 0.1771, 0.3863, 0.25, 0.25, 0.2051, 0.3979, 0.1525, 0.3959, 0.1519, 0.3695, 0.25, 0.25, 0.1771, 0.3863, 0.1259, 0.3741, 0.1305, 0.3481, 0.25, 0.25, 0.1519, 0.3695, 0.1041, 0.3475, 0.1137, 0.3229, 0.25, 0.25, 0.1305, 0.3481, 0.08784, 0.3172, 0.1021, 0.2949, 0.25, 0.25, 0.1137, 0.3229, 0.07785, 0.2842, 0.09617, 0.2652, 0.25, 0.25, 0.1021, 0.2949, 0.07448, 0.25, 0.09617, 0.2348, 0.25, 0.25, 0.09617, 0.2652, 0.07785, 0.2158, 0.1021, 0.2051, 0.25, 0.25, 0.09617, 0.2348, 0.08784, 0.1828, 0.1137, 0.1771, 0.25, 0.25, 0.1021, 0.2051, 0.1041, 0.1525, 0.1305, 0.1519, 0.25, 0.25, 0.1137, 0.1771, 0.1259, 0.1259, 0.1519, 0.1305, 0.25, 0.25, 0.1305, 0.1519, 0.1525, 0.1041, 0.1771, 0.1137, 0.25, 0.25, 0.1519, 0.1305, 0.1828, 0.08784, 0.2051, 0.1021, 0.25, 0.25, 0.1771, 0.1137, 0.2158, 0.07785, 0.2348, 0.09617, 0.25, 0.25, 0.2051, 0.1021, 0.25, 0.07448, 0.2652, 0.09617, 0.25, 0.25, 0.2348, 0.09617, 0.2842, 0.07785, 0.2949, 0.1021, 0.25, 0.25, 0.2652, 0.09617, 0.3172, 0.08784, 0.3229, 0.1137, 0.25, 0.25, 0.2949, 0.1021, 0.3475, 0.1041, 0.3481, 0.1305, 0.25, 0.25, 0.3229, 0.1137, 0.3741, 0.1259, 0.3695, 0.1519, 0.25, 0.25, 0.3481, 0.1305, 0.3959, 0.1525, 0.3863, 0.1771, 0.25, 0.25, 0.3695, 0.1519, 0.4122, 0.1828, 0.3979, 0.2051, 0.25, 0.25, 0.3863, 0.1771, 0.4222, 0.2158, 0.4038, 0.2348, 0.25, 0.25, 0.3979, 0.2051, 0.4255, 0.25, 0.4038, 0.2652, 0.25, 0.25, 0.4038, 0.2348, 0.4222, 0.2842, 0.3979, 0.2949, 0.25, 0.25, 0.4038, 0.2652, 0.4122, 0.3172, 0.3863, 0.3229, 0.25, 0.25, 0.3979, 0.2949, 0.3959, 0.3475, 0.3695, 0.3481, 0.25, 0.25, 0.3863, 0.3229, 0.3741, 0.3741, 0.3481, 0.3695, 0.25, 0.25, 0.3695, 0.3481, 0.3475, 0.3959, 0.3229, 0.3863, 0.25, 0.25, 0.3481, 0.3695, 0.3172, 0.4122, 0.2949, 0.3979, 0.25, 0.25, 0.3229, 0.3863, 0.0625, 0.5, 0.0625, 0.75, 0.04688, 0.75, 0.04688, 0.5, 0.0625, 0.75, 0.0625, 1.0, 0.04688, 1.0, 0.04688, 0.75, 0.04688, 0.75, 0.04688, 1.0, 0.03125, 1.0, 0.03125, 0.75, 0.04688, 0.5, 0.04688, 0.75, 0.03125, 0.75, 0.03125, 0.5, 0.03125, 0.5, 0.03125, 0.75, 0.01562, 0.75, 0.01563, 0.5, 0.03125, 0.75, 0.03125, 1.0, 0.01563, 1.0, 0.01562, 0.75, 0.01562, 0.75, 0.01563, 1.0, 0.0, 1.0, 0.0, 0.75, 0.01563, 0.5, 0.01562, 0.75, 0.0, 0.75, 0.0, 0.5, 0.7881, 0.4415, 0.7691, 0.4443, 0.7713, 0.4658, 0.7923, 0.4627, 0.7691, 0.4443, 0.75, 0.4453, 0.75, 0.4669, 0.7713, 0.4658, 0.7713, 0.4658, 0.75, 0.4669, 0.75, 0.4885, 0.7734, 0.4873, 0.7923, 0.4627, 0.7713, 0.4658, 0.7734, 0.4873, 0.7965, 0.4839, 0.8247, 0.4304, 0.8067, 0.4369, 0.813, 0.4575, 0.833, 0.4504, 0.8067, 0.4369, 0.7881, 0.4415, 0.7923, 0.4627, 0.813, 0.4575, 0.813, 0.4575, 0.7923, 0.4627, 0.7965, 0.4839, 0.8192, 0.4782, 0.833, 0.4504, 0.813, 0.4575, 0.8192, 0.4782, 0.8413, 0.4703, 0.8585, 0.4124, 0.842, 0.4222, 0.8522, 0.4413, 0.8705, 0.4303, 0.842, 0.4222, 0.8247, 0.4304, 0.833, 0.4504, 0.8522, 0.4413, 0.8522, 0.4413, 0.833, 0.4504, 0.8413, 0.4703, 0.8624, 0.4603, 0.8705, 0.4303, 0.8522, 0.4413, 0.8624, 0.4603, 0.8825, 0.4483, 0.8881, 0.3881, 0.8739, 0.4009, 0.8876, 0.4176, 0.9033, 0.4033, 0.8739, 0.4009, 0.8585, 0.4124, 0.8705, 0.4303, 0.8876, 0.4176, 0.8876, 0.4176, 0.8705, 0.4303, 0.8825, 0.4483, 0.9013, 0.4343, 0.9033, 0.4033, 0.8876, 0.4176, 0.9013, 0.4343, 0.9186, 0.4186, 0.9124, 0.3585, 0.9009, 0.3739, 0.9176, 0.3876, 0.9303, 0.3705, 0.9009, 0.3739, 0.8881, 0.3881, 0.9033, 0.4033, 0.9176, 0.3876, 0.9176, 0.3876, 0.9033, 0.4033, 0.9186, 0.4186, 0.9343, 0.4013, 0.9303, 0.3705, 0.9176, 0.3876, 0.9343, 0.4013, 0.9483, 0.3825, 0.9304, 0.3247, 0.9222, 0.342, 0.9413, 0.3522, 0.9504, 0.333, 0.9222, 0.342, 0.9124, 0.3585, 0.9303, 0.3705, 0.9413, 0.3522, 0.9413, 0.3522, 0.9303, 0.3705, 0.9483, 0.3825, 0.9603, 0.3624, 0.9504, 0.333, 0.9413, 0.3522, 0.9603, 0.3624, 0.9703, 0.3413, 0.9415, 0.2881, 0.9369, 0.3067, 0.9575, 0.313, 0.9627, 0.2923, 0.9369, 0.3067, 0.9304, 0.3247, 0.9504, 0.333, 0.9575, 0.313, 0.9575, 0.313, 0.9504, 0.333, 0.9703, 0.3413, 0.9782, 0.3192, 0.9627, 0.2923, 0.9575, 0.313, 0.9782, 0.3192, 0.9839, 0.2965, 0.9453, 0.25, 0.9443, 0.2691, 0.9658, 0.2713, 0.9669, 0.25, 0.9443, 0.2691, 0.9415, 0.2881, 0.9627, 0.2923, 0.9658, 0.2713, 0.9658, 0.2713, 0.9627, 0.2923, 0.9839, 0.2965, 0.9873, 0.2734, 0.9669, 0.25, 0.9658, 0.2713, 0.9873, 0.2734, 0.9885, 0.25, 0.9427, 0.2117, 0.9445, 0.2308, 0.9658, 0.2287, 0.9628, 0.2077, 0.9445, 0.2308, 0.9453, 0.25, 0.9669, 0.25, 0.9658, 0.2287, 0.9658, 0.2287, 0.9669, 0.25, 0.9885, 0.25, 0.9873, 0.2266, 0.9628, 0.2077, 0.9658, 0.2287, 0.9873, 0.2266, 0.9839, 0.2035, 0.9304, 0.1753, 0.937, 0.1933, 0.9575, 0.187, 0.9504, 0.167, 0.937, 0.1933, 0.9427, 0.2117, 0.9628, 0.2077, 0.9575, 0.187, 0.9575, 0.187, 0.9628, 0.2077, 0.9839, 0.2035, 0.9782, 0.1808, 0.9504, 0.167, 0.9575, 0.187, 0.9782, 0.1808, 0.9703, 0.1587, 0.9124, 0.1415, 0.9222, 0.158, 0.9413, 0.1478, 0.9303, 0.1295, 0.9222, 0.158, 0.9304, 0.1753, 0.9504, 0.167, 0.9413, 0.1478, 0.9413, 0.1478, 0.9504, 0.167, 0.9703, 0.1587, 0.9603, 0.1376, 0.9303, 0.1295, 0.9413, 0.1478, 0.9603, 0.1376, 0.9483, 0.1175, 0.8881, 0.1119, 0.9009, 0.1261, 0.9176, 0.1124, 0.9033, 0.09666, 0.9009, 0.1261, 0.9124, 0.1415, 0.9303, 0.1295, 0.9176, 0.1124, 0.9176, 0.1124, 0.9303, 0.1295, 0.9483, 0.1175, 0.9343, 0.09872, 0.9033, 0.09666, 0.9176, 0.1124, 0.9343, 0.09872, 0.9186, 0.08138, 0.8585, 0.08765, 0.8739, 0.09906, 0.8876, 0.08236, 0.8705, 0.06969, 0.8739, 0.09906, 0.8881, 0.1119, 0.9033, 0.09666, 0.8876, 0.08236, 0.8876, 0.08236, 0.9033, 0.09666, 0.9186, 0.08138, 0.9013, 0.06567, 0.8705, 0.06969, 0.8876, 0.08236, 0.9013, 0.06567, 0.8825, 0.05173, 0.8247, 0.0696, 0.842, 0.0778, 0.8522, 0.05875, 0.833, 0.04965, 0.842, 0.0778, 0.8585, 0.08765, 0.8705, 0.06969, 0.8522, 0.05875, 0.8522, 0.05875, 0.8705, 0.06969, 0.8825, 0.05173, 0.8624, 0.0397, 0.833, 0.04965, 0.8522, 0.05875, 0.8624, 0.0397, 0.8413, 0.02969, 0.7881, 0.05849, 0.8067, 0.06315, 0.813, 0.04248, 0.7923, 0.03731, 0.8067, 0.06315, 0.8247, 0.0696, 0.833, 0.04965, 0.813, 0.04248, 0.813, 0.04248, 0.833, 0.04965, 0.8413, 0.02969, 0.8192, 0.02181, 0.7923, 0.03731, 0.813, 0.04248, 0.8192, 0.02181, 0.7965, 0.01612, 0.75, 0.05474, 0.7691, 0.05568, 0.7713, 0.03418, 0.75, 0.03314, 0.7691, 0.05568, 0.7881, 0.05849, 0.7923, 0.03731, 0.7713, 0.03418, 0.7713, 0.03418, 0.7923, 0.03731, 0.7965, 0.01612, 0.7734, 0.01269, 0.75, 0.03314, 0.7713, 0.03418, 0.7734, 0.01269, 0.75, 0.01154, 0.7119, 0.05849, 0.7309, 0.05568, 0.7287, 0.03418, 0.7077, 0.03731, 0.7309, 0.05568, 0.75, 0.05474, 0.75, 0.03314, 0.7287, 0.03418, 0.7287, 0.03418, 0.75, 0.03314, 0.75, 0.01154, 0.7266, 0.01269, 0.7077, 0.03731, 0.7287, 0.03418, 0.7266, 0.01269, 0.7035, 0.01612, 0.6753, 0.0696, 0.6933, 0.06315, 0.687, 0.04248, 0.667, 0.04965, 0.6933, 0.06315, 0.7119, 0.05849, 0.7077, 0.03731, 0.687, 0.04248, 0.687, 0.04248, 0.7077, 0.03731, 0.7035, 0.01612, 0.6808, 0.02181, 0.667, 0.04965, 0.687, 0.04248, 0.6808, 0.02181, 0.6587, 0.02969, 0.6415, 0.08765, 0.658, 0.0778, 0.6478, 0.05875, 0.6295, 0.06969, 0.658, 0.0778, 0.6753, 0.0696, 0.667, 0.04965, 0.6478, 0.05875, 0.6478, 0.05875, 0.667, 0.04965, 0.6587, 0.02969, 0.6376, 0.0397, 0.6295, 0.06969, 0.6478, 0.05875, 0.6376, 0.0397, 0.6175, 0.05173, 0.6119, 0.1119, 0.6261, 0.09906, 0.6124, 0.08236, 0.5967, 0.09666, 0.6261, 0.09906, 0.6415, 0.08765, 0.6295, 0.06969, 0.6124, 0.08236, 0.6124, 0.08236, 0.6295, 0.06969, 0.6175, 0.05173, 0.5987, 0.06567, 0.5967, 0.09666, 0.6124, 0.08236, 0.5987, 0.06567, 0.5814, 0.08138, 0.5876, 0.1415, 0.5991, 0.1261, 0.5824, 0.1124, 0.5697, 0.1295, 0.5991, 0.1261, 0.6119, 0.1119, 0.5967, 0.09666, 0.5824, 0.1124, 0.5824, 0.1124, 0.5967, 0.09666, 0.5814, 0.08138, 0.5657, 0.09872, 0.5697, 0.1295, 0.5824, 0.1124, 0.5657, 0.09872, 0.5517, 0.1175, 0.5696, 0.1753, 0.5778, 0.158, 0.5587, 0.1478, 0.5496, 0.167, 0.5778, 0.158, 0.5876, 0.1415, 0.5697, 0.1295, 0.5587, 0.1478, 0.5587, 0.1478, 0.5697, 0.1295, 0.5517, 0.1175, 0.5397, 0.1376, 0.5496, 0.167, 0.5587, 0.1478, 0.5397, 0.1376, 0.5297, 0.1587, 0.5585, 0.2119, 0.5631, 0.1933, 0.5425, 0.187, 0.5373, 0.2077, 0.5631, 0.1933, 0.5696, 0.1753, 0.5496, 0.167, 0.5425, 0.187, 0.5425, 0.187, 0.5496, 0.167, 0.5297, 0.1587, 0.5218, 0.1808, 0.5373, 0.2077, 0.5425, 0.187, 0.5218, 0.1808, 0.5161, 0.2035, 0.5547, 0.25, 0.5557, 0.2309, 0.5342, 0.2287, 0.5331, 0.25, 0.5557, 0.2309, 0.5585, 0.2119, 0.5373, 0.2077, 0.5342, 0.2287, 0.5342, 0.2287, 0.5373, 0.2077, 0.5161, 0.2035, 0.5127, 0.2266, 0.5331, 0.25, 0.5342, 0.2287, 0.5127, 0.2266, 0.5115, 0.25, 0.5585, 0.2881, 0.5557, 0.2691, 0.5342, 0.2713, 0.5373, 0.2923, 0.5557, 0.2691, 0.5547, 0.25, 0.5331, 0.25, 0.5342, 0.2713, 0.5342, 0.2713, 0.5331, 0.25, 0.5115, 0.25, 0.5127, 0.2734, 0.5373, 0.2923, 0.5342, 0.2713, 0.5127, 0.2734, 0.5161, 0.2965, 0.5696, 0.3247, 0.5631, 0.3067, 0.5425, 0.313, 0.5496, 0.333, 0.5631, 0.3067, 0.5585, 0.2881, 0.5373, 0.2923, 0.5425, 0.313, 0.5425, 0.313, 0.5373, 0.2923, 0.5161, 0.2965, 0.5218, 0.3192, 0.5496, 0.333, 0.5425, 0.313, 0.5218, 0.3192, 0.5297, 0.3413, 0.5876, 0.3585, 0.5778, 0.342, 0.5587, 0.3522, 0.5697, 0.3705, 0.5778, 0.342, 0.5696, 0.3247, 0.5496, 0.333, 0.5587, 0.3522, 0.5587, 0.3522, 0.5496, 0.333, 0.5297, 0.3413, 0.5397, 0.3624, 0.5697, 0.3705, 0.5587, 0.3522, 0.5397, 0.3624, 0.5517, 0.3825, 0.6119, 0.3881, 0.5991, 0.3739, 0.5824, 0.3876, 0.5967, 0.4033, 0.5991, 0.3739, 0.5876, 0.3585, 0.5697, 0.3705, 0.5824, 0.3876, 0.5824, 0.3876, 0.5697, 0.3705, 0.5517, 0.3825, 0.5657, 0.4013, 0.5967, 0.4033, 0.5824, 0.3876, 0.5657, 0.4013, 0.5814, 0.4186, 0.6415, 0.4124, 0.6261, 0.4009, 0.6124, 0.4176, 0.6295, 0.4303, 0.6261, 0.4009, 0.6119, 0.3881, 0.5967, 0.4033, 0.6124, 0.4176, 0.6124, 0.4176, 0.5967, 0.4033, 0.5814, 0.4186, 0.5987, 0.4343, 0.6295, 0.4303, 0.6124, 0.4176, 0.5987, 0.4343, 0.6175, 0.4483, 0.6753, 0.4304, 0.658, 0.4222, 0.6478, 0.4413, 0.667, 0.4504, 0.658, 0.4222, 0.6415, 0.4124, 0.6295, 0.4303, 0.6478, 0.4413, 0.6478, 0.4413, 0.6295, 0.4303, 0.6175, 0.4483, 0.6376, 0.4603, 0.667, 0.4504, 0.6478, 0.4413, 0.6376, 0.4603, 0.6587, 0.4703, 0.7119, 0.4415, 0.6933, 0.4369, 0.687, 0.4575, 0.7077, 0.4627, 0.6933, 0.4369, 0.6753, 0.4304, 0.667, 0.4504, 0.687, 0.4575, 0.687, 0.4575, 0.667, 0.4504, 0.6587, 0.4703, 0.6808, 0.4782, 0.7077, 0.4627, 0.687, 0.4575, 0.6808, 0.4782, 0.7035, 0.4839, 0.75, 0.4453, 0.7309, 0.4443, 0.7287, 0.4658, 0.75, 0.4669, 0.7309, 0.4443, 0.7119, 0.4415, 0.7077, 0.4627, 0.7287, 0.4658, 0.7287, 0.4658, 0.7077, 0.4627, 0.7035, 0.4839, 0.7266, 0.4873, 0.75, 0.4669, 0.7287, 0.4658, 0.7266, 0.4873, 0.75, 0.4885, 0.0, 0.0, 0.0, 0.0, 0.0, 0.0, 0.0, 0.0, 0.0, 0.0, 0.0, 0.0, 0.0, 0.0, 0.0, 0.0, 0.0, 0.0, 0.0, 0.0, 0.0, 0.0, 0.0, 0.0, 0.0, 0.0, 0.0, 0.0, 0.0, 0.0, 0.0, 0.0, 0.0, 0.0, 0.0, 0.0, 0.0, 0.0, 0.0, 0.0, 0.0, 0.0, 0.0, 0.0, 0.0, 0.0, 0.0, 0.0, 0.0, 0.0, 0.0, 0.0, 0.0, 0.0, 0.0, 0.0, 0.0, 0.0, 0.0, 0.0, 0.0, 0.0, 0.0, 0.0, 0.0, 0.0, 0.0, 0.0, 0.0, 0.0, 0.0, 0.0, 0.0, 0.0, 0.0, 0.0, 0.0, 0.0, 0.0, 0.0, 0.0, 0.0, 0.0, 0.0, 0.0, 0.0, 0.0, 0.0, 0.0, 0.0, 0.0, 0.0, 0.0, 0.0, 0.0, 0.0, 0.0, 0.0, 0.0, 0.0, 0.0, 0.0, 0.0, 0.0, 0.0, 0.0, 0.0, 0.0, 0.0, 0.0, 0.0, 0.0, 0.0, 0.0, 0.0, 0.0, 0.0, 0.0, 0.0, 0.0, 0.0, 0.0, 0.0, 0.0, 0.0, 0.0, 0.0, 0.0, 0.0, 0.0, 0.0, 0.0, 0.0, 0.0, 0.0, 0.0, 0.0, 0.0, 0.0, 0.0, 0.0, 0.0, 0.0, 0.0, 0.0, 0.0, 0.0, 0.0, 0.0, 0.0, 0.0, 0.0, 0.0, 0.0, 0.0, 0.0, 0.0, 0.0, 0.0, 0.0, 0.0, 0.0, 0.0, 0.0, 0.0, 0.0, 0.0, 0.0, 0.0, 0.0, 0.0, 0.0, 0.0, 0.0, 0.0, 0.0, 0.0, 0.0, 0.0, 0.0, 0.0, 0.0, 0.0, 0.0, 0.0, 0.0, 0.0, 0.0, 0.0, 0.0, 0.0, 0.0, 0.0, 0.0, 0.0, 0.0, 0.0, 0.0, 0.0, 0.0, 0.0, 0.0, 0.0, 0.0, 0.0, 0.0, 0.0, 0.0, 0.0, 0.0, 0.0, 0.0, 0.0, 0.0, 0.0, 0.0, 0.0, 0.0, 0.0, 0.0, 0.0, 0.0, 0.0, 0.0, 0.0, 0.0, 0.0, 0.0, 0.0, 0.0, 0.0, 0.0, 0.0, 0.0, 0.0, 0.0, 0.0, 0.0, 0.0, 0.0, 0.0, 0.0, 0.0, 0.0, 0.0, 0.0, 0.0, 0.0, 0.0, 0.0, 0.0, 0.0, 0.0, 0.0, 0.0, 0.0, 0.0, 0.0, 0.0, 0.0, 0.0, 0.0, 0.0, 0.0, 0.0, 0.0, 0.0, 0.0, 0.0, 0.0, 0.0, 0.0, 0.0, 0.0, 0.0, 0.0, 0.0, 0.0, 0.0, 0.0, 0.0, 0.0, 0.0, 0.0, 0.0, 0.0, 0.0, 0.0, 0.0, 0.0, 0.0, 0.0, 0.0, 0.0, 0.0, 0.0, 0.0, 0.0, 0.0, 0.0, 0.0, 0.0, 0.0, 0.0, 0.0, 0.0, 0.0, 0.0, 0.0, 0.0, 0.0, 0.0, 0.0, 0.0, 0.0, 0.0, 0.0, 0.0, 0.0, 0.0, 0.0, 0.0, 0.0, 0.0, 0.0, 0.0, 0.0, 0.0, 0.0, 0.0, 0.0, 0.0, 0.0, 0.0, 0.0, 0.0, 0.0, 0.0, 0.0, 0.0, 0.0, 0.0, 0.0, 0.0, 0.0, 0.0, 0.0, 0.0, 0.0, 0.0, 0.0, 0.0, 0.0, 0.0, 0.0, 0.0, 0.0, 0.0, 0.0, 0.0, 0.0, 0.0, 0.0, 0.0, 0.0, 0.0, 0.0, 0.0, 0.0, 0.0, 0.0, 0.0, 0.0, 0.0, 0.0, 0.0, 0.0, 0.0, 0.0, 0.0, 0.0, 0.0, 0.0, 0.0, 0.0, 0.0, 0.0, 0.0, 0.0, 0.0, 0.0, 0.0, 0.0, 0.0, 0.0, 0.0, 0.0, 0.0, 0.0, 0.0, 0.0, 0.0, 0.0, 0.0, 0.0, 0.0, 0.0, 0.0, 0.0, 0.0, 0.0, 0.0, 0.0, 0.0, 0.0, 0.0, 0.0, 0.0, 0.0, 0.0, 0.0, 0.0, 0.0, 0.0, 0.0, 0.0, 0.0, 0.0, 0.0, 0.0, 0.0, 0.0, 0.0, 0.0, 0.0, 0.0, 0.0, 0.0, 0.0, 0.0, 0.0, 0.0, 0.0, 0.0, 0.0, 0.0, 0.0, 0.0, 0.0, 0.0, 0.0, 0.0, 0.0, 0.0, 0.0, 0.0, 0.0, 0.0, 0.0, 0.0, 0.0, 0.0, 0.0, 0.0, 0.0, 0.0, 0.0, 0.0, 0.0, 0.0, 0.0, 0.0, 0.0, 0.0, 0.0, 0.0, 0.0, 0.0, 0.0, 0.0, 0.0, 0.0, 0.0, 0.0, 0.0, 0.0, 0.0, 0.0, 0.0, 0.0, 0.0, 0.0, 0.0, 0.0, 0.0, 0.0, 0.0, 0.0, 0.0, 0.0, 0.0, 0.0, 0.0, 0.0, 0.0, 0.0, 0.0, 0.0, 0.0, 0.0, 0.0, 0.0, 0.0, 0.0, 0.0, 0.0, 0.0, 0.0, 0.0, 0.0, 0.0, 0.0, 0.0, 0.0, 0.0, 0.0, 0.0, 0.0, 0.0, 0.0, 0.0, 0.0, 0.0, 0.0, 0.0, 0.0, 0.0, 0.0, 0.0, 0.0, 0.0, 0.0, 0.0, 0.0, 0.0, 0.0, 0.0, 0.0, 0.0, 0.0, 0.0, 0.0, 0.0, 0.0, 0.0, 0.0, 0.0, 0.0, 0.0, 0.0, 0.0, 0.0, 0.0, 0.0, 0.0, 0.0, 0.0, 0.0, 0.0, 0.0, 0.0, 0.0, 0.0, 0.0, 0.0, 0.0, 0.0, 0.0, 0.0, 0.0, 0.0, 0.0, 0.0, 0.0, 0.0, 0.0, 0.0, 0.0, 0.0, 0.0, 0.0, 0.0, 0.0, 0.0, 0.0, 0.0, 0.0, 0.0, 0.0, 0.0, 0.0, 0.0, 0.0, 0.0, 0.0, 0.0, 0.0, 0.0, 0.0, 0.0, 0.0, 0.0, 0.0, 0.0, 0.0, 0.0, 0.0, 0.0, 0.0, 0.0, 0.0, 0.0, 0.0, 0.0, 0.0, 0.0, 0.0, 0.0, 0.0, 0.0, 0.0, 0.0, 0.0, 0.0, 0.0, 0.0, 0.0, 0.0, 0.0, 0.0, 0.0, 0.0, 0.0, 0.0, 0.0, 0.0, 0.0, 0.0, 0.0, 0.0, 0.0, 0.0, 0.0, 0.0, 0.0, 0.0, 0.0, 0.0, 0.0, 0.0, 0.0, 0.0, 0.0, 0.0, 0.0, 0.0, 0.0, 0.0, 0.0, 0.0, 0.0, 0.0, 0.0, 0.0, 0.0, 0.0, 0.0, 0.0, 0.0, 0.0, 0.0, 0.0, 0.0, 0.0, 0.0, 0.0, 0.0, 0.0, 0.0, 0.0, 0.0, 0.0, 0.0, 0.0, 0.0, 0.0, 0.0, 0.0, 0.0, 0.0, 0.0, 0.0, 0.0, 0.0, 0.0, 0.0, 0.0, 0.0, 0.0, 0.0, 0.0, 0.0, 0.0, 0.0, 0.0, 0.0, 0.0, 0.0, 0.0, 0.0, 0.0, 0.0, 0.0, 0.0, 0.0, 0.0, 0.0, 0.0, 0.0, 0.0, 0.0, 0.0, 0.0, 0.0, 0.0, 0.0, 0.0, 0.0, 0.0, 0.0, 0.0, 0.0, 0.0, 0.0, 0.0, 0.0, 0.0, 0.0, 0.0, 0.0, 0.0, 0.0, 0.0, 0.0, 0.0, 0.0, 0.0, 0.0, 0.0, 0.0, 0.0, 0.0, 0.0, 0.0, 0.0, 0.0, 0.0, 0.0, 0.0, 0.0, 0.0, 0.0, 0.0, 0.0, 0.0, 0.0, 0.0, 0.0, 0.0, 0.0, 0.0, 0.0, 0.0, 0.0, 0.0, 0.0, 0.0, 0.0, 0.0, 0.0, 0.0, 0.0, 0.0, 0.0, 0.0, 0.0, 0.0, 0.0, 0.0, 0.0, 0.0, 0.0, 0.0, 0.0, 0.0, 0.0, 0.0, 0.0, 0.0, 0.0, 0.0, 0.0, 0.0, 0.0, 0.0, 0.0, 0.0, 0.0, 0.0, 0.0, 0.0, 0.0, 0.0, 0.0, 0.0, 0.0, 0.0, 0.0, 0.0, 0.0, 0.0, 0.0, 0.0, 0.0, 0.0, 0.0, 0.0, 0.0, 0.0, 0.0, 0.0, 0.0, 0.0, 0.0, 0.0, 0.0, 0.0, 0.0, 0.0, 0.0, 0.0, 0.0, 0.0, 0.0, 0.0, 0.0, 0.0, 0.0, 0.0, 0.0, 0.0, 0.0, 0.0, 0.0, 0.0, 0.0, 0.0, 0.0, 0.0, 0.0, 0.0, 0.0, 0.0, 0.0, 0.0, 0.0, 0.0, 0.0, 0.0, 0.0, 0.0, 0.0, 0.0, 0.0, 0.0, 0.0, 0.0, 0.0, 0.0, 0.0, 0.0, 0.0, 0.0, 0.0, 0.0, 0.0, 0.0, 0.0, 0.0, 0.0, 0.0, 0.0, 0.0, 0.0, 0.0, 0.0, 0.0, 0.0, 0.0, 0.0, 0.0, 0.0, 0.0, 0.0, 0.0, 0.0, 0.0, 0.0, 0.0, 0.0, 0.0, 0.0, 0.0, 0.0, 0.0, 0.0, 0.0, 0.0, 0.0, 0.0, 0.0, 0.0, 0.0, 0.0, 0.0, 0.0, 0.0, 0.0, 0.0, 0.0, 0.0, 0.0, 0.0, 0.0, 0.0, 0.0, 0.0, 0.0, 0.0, 0.0, 0.0, 0.0, 0.0, 0.0, 0.0, 0.0, 0.0, 0.0, 0.0, 0.0, 0.0, 0.0, 0.0, 0.0, 0.0, 0.0, 0.0, 0.0, 0.0, 0.0, 0.0, 0.0, 0.0, 0.0, 0.0, 0.0, 0.0, 0.0, 0.0, 0.0, 0.0, 0.0, 0.0, 0.0, 0.0, 0.0, 0.0, 0.0, 0.0, 0.0, 0.0, 0.0, 0.0, 0.0, 0.0, 0.0, 0.0, 0.0, 0.0, 0.0, 0.0, 0.0, 0.0, 0.0, 0.0, 0.0, 0.0, 0.0, 0.0, 0.0, 0.0, 0.0, 0.0, 0.0, 0.0, 0.0, 0.0, 0.0, 0.0, 0.0, 0.0, 0.0, 0.0, 0.0, 0.0, 0.0, 0.0, 0.0, 0.0, 0.0, 0.0, 0.0, 0.0, 0.0, 0.0, 0.0, 0.0, 0.0, 0.0, 0.0, 0.0, 0.0, 0.0, 0.0, 0.0, 0.0, 0.0, 0.0, 0.0, 0.0, 0.0, 0.0, 0.0, 0.0, 0.0, 0.0, 0.0, 0.0, 0.0, 0.0, 0.0, 0.0, 0.0, 0.0, 0.0, 0.0, 0.0, 0.0, 0.0, 0.0, 0.0, 0.0, 0.0, 0.0, 0.0, 0.0, 0.0, 0.0, 0.0, 0.0, 0.0, 0.0, 0.0, 0.0, 0.0, 0.0, 0.0, 0.0, 0.0, 0.0, 0.0, 0.0, 0.0, 0.0, 0.0, 0.0, 0.0, 0.0, 0.0, 0.0, 0.0, 0.0, 0.0, 0.0, 0.0, 0.0, 0.0, 0.0, 0.0, 0.0, 0.0, 0.0, 0.0, 0.0, 0.0, 0.0, 0.0, 0.0, 0.0, 0.0, 0.0, 0.0, 0.0, 0.0, 0.0, 0.0, 0.0, 0.0, 0.0, 0.0, 0.0, 0.0, 0.0, 0.0, 0.0, 0.0, 0.0, 0.0, 0.0, 0.0, 0.0, 0.0, 0.0, 0.0, 0.0, 0.0, 0.0, 0.0, 0.0, 0.0, 0.0, 0.0, 0.0, 0.0, 0.0, 0.0, 0.0, 0.0, 0.0, 0.0, 0.0, 0.0, 0.0, 0.0, 0.0, 0.0, 0.0, 0.0, 0.0, 0.0, 0.0, 0.0, 0.0, 0.0, 0.0, 0.0, 0.0, 0.0, 0.0, 0.0, 0.0, 0.0, 0.0, 0.0, 0.0, 0.0, 0.0, 0.0, 0.0, 0.0, 0.0, 0.0, 0.0, 0.0, 0.0, 0.0, 0.0, 0.0, 0.0, 0.0, 0.0, 0.0, 0.0, 0.0, 0.0, 0.0, 0.0, 0.0, 0.0, 0.0, 0.0, 0.0, 0.0, 0.0, 0.0, 0.0, 0.0, 0.0, 0.0, 0.0, 0.0, 0.0, 0.0, 0.0, 0.0, 0.0, 0.0, 0.0, 0.0, 0.0, 0.0, 0.0, 0.0, 0.0, 0.0, 0.0, 0.0, 0.0, 0.0, 0.0, 0.0, 0.0, 0.0, 0.0, 0.0, 0.0, 0.0, 0.0, 0.0, 0.0, 0.0, 0.0, 0.0, 0.0, 0.0, 0.0, 0.0, 0.0, 0.0, 0.0, 0.0, 0.0, 0.0, 0.0, 0.0, 0.0, 0.0, 0.0, 0.0, 0.0, 0.0, 0.0, 0.0, 0.0, 0.0, 0.0, 0.0, 0.0, 0.0, 0.0, 0.0, 0.0, 0.0, 0.0, 0.0, 0.0, 0.0, 0.0, 0.0, 0.0, 0.0, 0.0, 0.0, 0.0, 0.0, 0.0, 0.0, 0.0, 0.0, 0.0, 0.0, 0.0, 0.0, 0.0, 0.0, 0.0, 0.0, 0.0, 0.0, 0.0, 0.0, 0.0, 0.0, 0.0, 0.0, 0.0, 0.0, 0.0, 0.0, 0.0, 0.0, 0.0, 0.0, 0.0, 0.0, 0.0, 0.0, 0.0, 0.0, 0.0, 0.0, 0.0, 0.0, 0.0, 0.0, 0.0, 0.0, 0.0, 0.0, 0.0, 0.0, 0.0, 0.0, 0.0, 0.0, 0.0, 0.0, 0.0, 0.0, 0.0, 0.0, 0.0, 0.0, 0.0, 0.0, 0.0, 0.0, 0.0, 0.0, 0.0, 0.0, 0.0, 0.0, 0.0, 0.0, 0.0, 0.0, 0.0, 0.0, 0.0, 0.0, 0.0, 0.0, 0.0, 0.0, 0.0, 0.0, 0.0, 0.0, 0.0, 0.0, 0.0, 0.0, 0.0, 0.0, 0.0, 0.0, 0.0, 0.0, 0.0, 0.0, 0.0, 0.0, 0.0, 0.0, 0.0, 0.0, 0.0, 0.0, 0.0, 0.0, 0.0, 0.0, 0.0, 0.0, 0.0, 0.0, 0.0, 0.0, 0.0, 0.0, 0.0, 0.0, 0.0, 0.0, 0.0, 0.0, 0.0, 0.0, 0.0, 0.0, 0.0, 0.0, 0.0, 0.0, 0.0, 0.0, 0.0, 0.0, 0.0, 0.0, 0.0, 0.0, 0.0, 0.0, 0.0, 0.0, 0.0, 0.0, 0.0, 0.0, 0.0, 0.0, 0.0, 0.0, 0.0, 0.0, 0.0, 0.0, 0.0, 0.0, 0.0, 0.0, 0.0, 0.0, 0.0, 0.0, 0.0, 0.0, 0.0, 0.0, 0.0, 0.0, 0.0, 0.0, 0.0, 0.0, 0.0, 0.0, 0.0, 0.0, 0.0, 0.0, 0.0, 0.0, 0.0, 0.0, 0.0, 0.0, 0.0, 0.0, 0.0, 0.0, 0.0, 0.0, 0.0, 0.0, 0.0, 0.0, 0.0, 0.0, 0.0, 0.0, 0.0, 0.0, 0.0, 0.0, 0.0, 0.0, 0.0, 0.0, 0.0, 0.0, 0.0, 0.0, 0.0, 0.0, 0.0, 0.0, 0.0, 0.0, 0.0, 0.0, 0.0, 0.0, 0.0, 0.0, 0.0, 0.0, 0.0, 0.0, 0.0, 0.0, 0.0, 0.0, 0.0, 0.0, 0.0, 0.0, 0.0, 0.0, 0.0, 0.0, 0.0, 0.0, 0.0, 0.25, 0.4255, 0.2652, 0.4038, 0.2709, 0.462, 0.25, 0.4647, 0.2652, 0.4038, 0.2842, 0.4222, 0.2919, 0.4606, 0.2709, 0.462, 0.2709, 0.462, 0.2919, 0.4606, 0.2965, 0.4839, 0.2734, 0.4873, 0.25, 0.4647, 0.2709, 0.462, 0.2734, 0.4873, 0.25, 0.4885, 0.2842, 0.4222, 0.2949, 0.3979, 0.3118, 0.4538, 0.2919, 0.4606, 0.2949, 0.3979, 0.3172, 0.4122, 0.3322, 0.4484, 0.3118, 0.4538, 0.3118, 0.4538, 0.3322, 0.4484, 0.3413, 0.4703, 0.3192, 0.4782, 0.2919, 0.4606, 0.3118, 0.4538, 0.3192, 0.4782, 0.2965, 0.4839, 0.3172, 0.4122, 0.3229, 0.3863, 0.3504, 0.4379, 0.3322, 0.4484, 0.3229, 0.3863, 0.3475, 0.3959, 0.3693, 0.4286, 0.3504, 0.4379, 0.3504, 0.4379, 0.3693, 0.4286, 0.3825, 0.4483, 0.3624, 0.4603, 0.3322, 0.4484, 0.3504, 0.4379, 0.3624, 0.4603, 0.3413, 0.4703, 0.3475, 0.3959, 0.3481, 0.3695, 0.3851, 0.4147, 0.3693, 0.4286, 0.3481, 0.3695, 0.3741, 0.3741, 0.4018, 0.4018, 0.3851, 0.4147, 0.3851, 0.4147, 0.4018, 0.4018, 0.4186, 0.4186, 0.4013, 0.4343, 0.3693, 0.4286, 0.3851, 0.4147, 0.4013, 0.4343, 0.3825, 0.4483, 0.3741, 0.3741, 0.3695, 0.3481, 0.4147, 0.3851, 0.4018, 0.4018, 0.3695, 0.3481, 0.3959, 0.3475, 0.4286, 0.3693, 0.4147, 0.3851, 0.4147, 0.3851, 0.4286, 0.3693, 0.4483, 0.3825, 0.4343, 0.4013, 0.4018, 0.4018, 0.4147, 0.3851, 0.4343, 0.4013, 0.4186, 0.4186, 0.3959, 0.3475, 0.3863, 0.3229, 0.4379, 0.3504, 0.4286, 0.3693, 0.3863, 0.3229, 0.4122, 0.3172, 0.4484, 0.3322, 0.4379, 0.3504, 0.4379, 0.3504, 0.4484, 0.3322, 0.4703, 0.3413, 0.4603, 0.3624, 0.4286, 0.3693, 0.4379, 0.3504, 0.4603, 0.3624, 0.4483, 0.3825, 0.4122, 0.3172, 0.3979, 0.2949, 0.4538, 0.3118, 0.4484, 0.3322, 0.3979, 0.2949, 0.4222, 0.2842, 0.4606, 0.2919, 0.4538, 0.3118, 0.4538, 0.3118, 0.4606, 0.2919, 0.4839, 0.2965, 0.4782, 0.3192, 0.4484, 0.3322, 0.4538, 0.3118, 0.4782, 0.3192, 0.4703, 0.3413, 0.4222, 0.2842, 0.4038, 0.2652, 0.462, 0.2709, 0.4606, 0.2919, 0.4038, 0.2652, 0.4255, 0.25, 0.4647, 0.25, 0.462, 0.2709, 0.462, 0.2709, 0.4647, 0.25, 0.4885, 0.25, 0.4873, 0.2734, 0.4606, 0.2919, 0.462, 0.2709, 0.4873, 0.2734, 0.4839, 0.2965, 0.4255, 0.25, 0.4038, 0.2348, 0.462, 0.2291, 0.4647, 0.25, 0.4038, 0.2348, 0.4222, 0.2158, 0.4606, 0.2081, 0.462, 0.2291, 0.462, 0.2291, 0.4606, 0.2081, 0.4839, 0.2035, 0.4873, 0.2266, 0.4647, 0.25, 0.462, 0.2291, 0.4873, 0.2266, 0.4885, 0.25, 0.4222, 0.2158, 0.3979, 0.2051, 0.4538, 0.1882, 0.4606, 0.2081, 0.3979, 0.2051, 0.4122, 0.1828, 0.4484, 0.1678, 0.4538, 0.1882, 0.4538, 0.1882, 0.4484, 0.1678, 0.4703, 0.1587, 0.4782, 0.1808, 0.4606, 0.2081, 0.4538, 0.1882, 0.4782, 0.1808, 0.4839, 0.2035, 0.4122, 0.1828, 0.3863, 0.1771, 0.4379, 0.1496, 0.4484, 0.1678, 0.3863, 0.1771, 0.3959, 0.1525, 0.4286, 0.1307, 0.4379, 0.1496, 0.4379, 0.1496, 0.4286, 0.1307, 0.4483, 0.1175, 0.4603, 0.1376, 0.4484, 0.1678, 0.4379, 0.1496, 0.4603, 0.1376, 0.4703, 0.1587, 0.3959, 0.1525, 0.3695, 0.1519, 0.4147, 0.1149, 0.4286, 0.1307, 0.3695, 0.1519, 0.3741, 0.1259, 0.4018, 0.09815, 0.4147, 0.1149, 0.4147, 0.1149, 0.4018, 0.09815, 0.4186, 0.08138, 0.4343, 0.09872, 0.4286, 0.1307, 0.4147, 0.1149, 0.4343, 0.09872, 0.4483, 0.1175, 0.3741, 0.1259, 0.3481, 0.1305, 0.3851, 0.08534, 0.4018, 0.09815, 0.3481, 0.1305, 0.3475, 0.1041, 0.3693, 0.07144, 0.3851, 0.08534, 0.3851, 0.08534, 0.3693, 0.07144, 0.3825, 0.05173, 0.4013, 0.06567, 0.4018, 0.09815, 0.3851, 0.08534, 0.4013, 0.06567, 0.4186, 0.08138, 0.3475, 0.1041, 0.3229, 0.1137, 0.3504, 0.06214, 0.3693, 0.07144, 0.3229, 0.1137, 0.3172, 0.08784, 0.3322, 0.0516, 0.3504, 0.06214, 0.3504, 0.06214, 0.3322, 0.0516, 0.3413, 0.02969, 0.3624, 0.0397, 0.3693, 0.07144, 0.3504, 0.06214, 0.3624, 0.0397, 0.3825, 0.05173, 0.3172, 0.08784, 0.2949, 0.1021, 0.3118, 0.04616, 0.3322, 0.0516, 0.2949, 0.1021, 0.2842, 0.07785, 0.2919, 0.03938, 0.3118, 0.04616, 0.3118, 0.04616, 0.2919, 0.03938, 0.2965, 0.01612, 0.3192, 0.02181, 0.3322, 0.0516, 0.3118, 0.04616, 0.3192, 0.02181, 0.3413, 0.02969, 0.2842, 0.07785, 0.2652, 0.09617, 0.2709, 0.03802, 0.2919, 0.03938, 0.2652, 0.09617, 0.25, 0.07448, 0.25, 0.03525, 0.2709, 0.03802, 0.2709, 0.03802, 0.25, 0.03525, 0.25, 0.01154, 0.2734, 0.01269, 0.2919, 0.03938, 0.2709, 0.03802, 0.2734, 0.01269, 0.2965, 0.01612, 0.25, 0.07448, 0.2348, 0.09617, 0.2291, 0.03802, 0.25, 0.03525, 0.2348, 0.09617, 0.2158, 0.07785, 0.2081, 0.03938, 0.2291, 0.03802, 0.2291, 0.03802, 0.2081, 0.03938, 0.2035, 0.01612, 0.2266, 0.01269, 0.25, 0.03525, 0.2291, 0.03802, 0.2266, 0.01269, 0.25, 0.01154, 0.2158, 0.07785, 0.2051, 0.1021, 0.1882, 0.04616, 0.2081, 0.03938, 0.2051, 0.1021, 0.1828, 0.08784, 0.1678, 0.0516, 0.1882, 0.04616, 0.1882, 0.04616, 0.1678, 0.0516, 0.1587, 0.02969, 0.1808, 0.02181, 0.2081, 0.03938, 0.1882, 0.04616, 0.1808, 0.02181, 0.2035, 0.01612, 0.1828, 0.08784, 0.1771, 0.1137, 0.1496, 0.06214, 0.1678, 0.0516, 0.1771, 0.1137, 0.1525, 0.1041, 0.1307, 0.07144, 0.1496, 0.06214, 0.1496, 0.06214, 0.1307, 0.07144, 0.1175, 0.05173, 0.1376, 0.0397, 0.1678, 0.0516, 0.1496, 0.06214, 0.1376, 0.0397, 0.1587, 0.02969, 0.1525, 0.1041, 0.1519, 0.1305, 0.1149, 0.08534, 0.1307, 0.07144, 0.1519, 0.1305, 0.1259, 0.1259, 0.09815, 0.09815, 0.1149, 0.08534, 0.1149, 0.08534, 0.09815, 0.09815, 0.08138, 0.08138, 0.09872, 0.06567, 0.1307, 0.07144, 0.1149, 0.08534, 0.09872, 0.06567, 0.1175, 0.05173, 0.1259, 0.1259, 0.1305, 0.1519, 0.08534, 0.1149, 0.09815, 0.09815, 0.1305, 0.1519, 0.1041, 0.1525, 0.07144, 0.1307, 0.08534, 0.1149, 0.08534, 0.1149, 0.07144, 0.1307, 0.05173, 0.1175, 0.06567, 0.09872, 0.09815, 0.09815, 0.08534, 0.1149, 0.06567, 0.09872, 0.08138, 0.08138, 0.1041, 0.1525, 0.1137, 0.1771, 0.06214, 0.1496, 0.07144, 0.1307, 0.1137, 0.1771, 0.08784, 0.1828, 0.0516, 0.1678, 0.06214, 0.1496, 0.06214, 0.1496, 0.0516, 0.1678, 0.02969, 0.1587, 0.0397, 0.1376, 0.07144, 0.1307, 0.06214, 0.1496, 0.0397, 0.1376, 0.05173, 0.1175, 0.08784, 0.1828, 0.1021, 0.2051, 0.04616, 0.1882, 0.0516, 0.1678, 0.1021, 0.2051, 0.07785, 0.2158, 0.03938, 0.2081, 0.04616, 0.1882, 0.04616, 0.1882, 0.03938, 0.2081, 0.01612, 0.2035, 0.02181, 0.1808, 0.0516, 0.1678, 0.04616, 0.1882, 0.02181, 0.1808, 0.02969, 0.1587, 0.07785, 0.2158, 0.09617, 0.2348, 0.03802, 0.2291, 0.03938, 0.2081, 0.09617, 0.2348, 0.07448, 0.25, 0.03525, 0.25, 0.03802, 0.2291, 0.03802, 0.2291, 0.03525, 0.25, 0.01154, 0.25, 0.01269, 0.2266, 0.03938, 0.2081, 0.03802, 0.2291, 0.01269, 0.2266, 0.01612, 0.2035, 0.07448, 0.25, 0.09617, 0.2652, 0.03802, 0.2709, 0.03525, 0.25, 0.09617, 0.2652, 0.07785, 0.2842, 0.03938, 0.2919, 0.03802, 0.2709, 0.03802, 0.2709, 0.03938, 0.2919, 0.01612, 0.2965, 0.01269, 0.2734, 0.03525, 0.25, 0.03802, 0.2709, 0.01269, 0.2734, 0.01154, 0.25, 0.07785, 0.2842, 0.1021, 0.2949, 0.04616, 0.3118, 0.03938, 0.2919, 0.1021, 0.2949, 0.08784, 0.3172, 0.0516, 0.3322, 0.04616, 0.3118, 0.04616, 0.3118, 0.0516, 0.3322, 0.02969, 0.3413, 0.02181, 0.3192, 0.03938, 0.2919, 0.04616, 0.3118, 0.02181, 0.3192, 0.01612, 0.2965, 0.08784, 0.3172, 0.1137, 0.3229, 0.06214, 0.3504, 0.0516, 0.3322, 0.1137, 0.3229, 0.1041, 0.3475, 0.07144, 0.3693, 0.06214, 0.3504, 0.06214, 0.3504, 0.07144, 0.3693, 0.05173, 0.3825, 0.0397, 0.3624, 0.0516, 0.3322, 0.06214, 0.3504, 0.0397, 0.3624, 0.02969, 0.3413, 0.1041, 0.3475, 0.1305, 0.3481, 0.08534, 0.3851, 0.07144, 0.3693, 0.1305, 0.3481, 0.1259, 0.3741, 0.09815, 0.4018, 0.08534, 0.3851, 0.08534, 0.3851, 0.09815, 0.4018, 0.08138, 0.4186, 0.06567, 0.4013, 0.07144, 0.3693, 0.08534, 0.3851, 0.06567, 0.4013, 0.05173, 0.3825, 0.1259, 0.3741, 0.1519, 0.3695, 0.1149, 0.4147, 0.09815, 0.4018, 0.1519, 0.3695, 0.1525, 0.3959, 0.1307, 0.4286, 0.1149, 0.4147, 0.1149, 0.4147, 0.1307, 0.4286, 0.1175, 0.4483, 0.09872, 0.4343, 0.09815, 0.4018, 0.1149, 0.4147, 0.09872, 0.4343, 0.08138, 0.4186, 0.1525, 0.3959, 0.1771, 0.3863, 0.1496, 0.4379, 0.1307, 0.4286, 0.1771, 0.3863, 0.1828, 0.4122, 0.1678, 0.4484, 0.1496, 0.4379, 0.1496, 0.4379, 0.1678, 0.4484, 0.1587, 0.4703, 0.1376, 0.4603, 0.1307, 0.4286, 0.1496, 0.4379, 0.1376, 0.4603, 0.1175, 0.4483, 0.1828, 0.4122, 0.2051, 0.3979, 0.1882, 0.4538, 0.1678, 0.4484, 0.2051, 0.3979, 0.2158, 0.4222, 0.2081, 0.4606, 0.1882, 0.4538, 0.1882, 0.4538, 0.2081, 0.4606, 0.2035, 0.4839, 0.1808, 0.4782, 0.1678, 0.4484, 0.1882, 0.4538, 0.1808, 0.4782, 0.1587, 0.4703, 0.2158, 0.4222, 0.2348, 0.4038, 0.2291, 0.462, 0.2081, 0.4606, 0.2348, 0.4038, 0.25, 0.4255, 0.25, 0.4647, 0.2291, 0.462, 0.2291, 0.462, 0.25, 0.4647, 0.25, 0.4885, 0.2266, 0.4873, 0.2081, 0.4606, 0.2291, 0.462, 0.2266, 0.4873, 0.2035, 0.4839])
me_cylinder_002.materials.append(mat_material_capacitor_topo)
me_cylinder_002.materials.append(mat_material_capacitor_lateral)
me_cylinder_002.use_remesh_fix_poles = True
me_cylinder_002.use_remesh_preserve_attributes = False
me_cylinder_002.use_mirror_vertex_groups = False
me_cylinder_002.update()
me_cube_001 = bpy.data.meshes.new('Cube.001')
me_cube_001.from_pydata([(-1.0, -1.0, -1.0), (-1.0, -1.0, 1.0), (-1.0, 1.0, -1.0), (-1.0, 1.0, 1.0), (1.0, -1.0, -1.0), (1.0, -1.0, 1.0), (1.0, 1.0, -1.0), (1.0, 1.0, 1.0)], [], [(0, 1, 3, 2), (2, 3, 7, 6), (6, 7, 5, 4), (4, 5, 1, 0), (2, 6, 4, 0), (7, 3, 1, 5)])
_uv = me_cube_001.uv_layers.new(name='UVMap')
_uv.uv.foreach_set('vector', [0.375, 0.0, 0.625, 0.0, 0.625, 0.25, 0.375, 0.25, 0.375, 0.25, 0.625, 0.25, 0.625, 0.5, 0.375, 0.5, 0.375, 0.5, 0.625, 0.5, 0.625, 0.75, 0.375, 0.75, 0.375, 0.75, 0.625, 0.75, 0.625, 1.0, 0.375, 1.0, 0.125, 0.5, 0.375, 0.5, 0.375, 0.75, 0.125, 0.75, 0.625, 0.5, 0.875, 0.5, 0.875, 0.75, 0.625, 0.75])
me_cube_001.materials.append(mat_material_substrato)
me_cube_001.use_remesh_fix_poles = True
me_cube_001.use_remesh_preserve_attributes = False
me_cube_001.use_mirror_vertex_groups = False
me_cube_001.update()

# ---- objects
ob_luz2 = bpy.data.objects.new('Luz2', light_light_001)
ob_luz = bpy.data.objects.new('Luz', light_light)
ob_camera = bpy.data.objects.new('Camera', cam_camera)
ob_fundo = bpy.data.objects.new('Fundo', me_plane)
ob_capacitor = bpy.data.objects.new('Capacitor', me_cylinder_002)
ob_substrato = bpy.data.objects.new('Substrato', me_cube_001)

# ---- transforms, parenting, visibility, modifiers, constraints
ob_luz2.location = (401.7, -14.8, 263.0)
ob_luz2.rotation_euler = (0.2455, 0.002914, 1.98)
ob_luz2.lock_rotations_4d = False
ob_luz2.empty_display_type = 'ARROWS'
ob_luz2.color = (0.0, 0.0, 0.0, 0.0)
ob_luz2.lineart.crease_threshold = 0.0
ob_luz.location = (-2.076, 5.283, 4.861)
ob_luz.rotation_euler = (0.2455, 0.002914, 1.98)
ob_luz.lock_rotations_4d = False
ob_luz.empty_display_type = 'ARROWS'
ob_luz.color = (0.0, 0.0, 0.0, 0.0)
ob_luz.lineart.crease_threshold = 0.0
ob_camera.location = (0.1018, -0.05571, 0.1213)
ob_camera.rotation_euler = (0.754, 0.0891, 0.9347)
ob_camera.lock_rotations_4d = False
ob_camera.empty_display_type = 'ARROWS'
ob_camera.color = (0.0, 0.0, 0.0, 0.0)
ob_camera.display_type = 'WIRE'
ob_camera.lineart.crease_threshold = 0.0
ob_fundo.location = (0.0, 0.0, 0.0)
ob_fundo.scale = (-0.2786, -0.2786, -0.2786)
ob_fundo.lineart.crease_threshold = 0.0
ob_capacitor.location = (0.002215, 0.001932, 0.003334)
ob_capacitor.rotation_euler = (0.0, -0.0, 0.9157)
ob_capacitor.scale = (-0.002165, -0.002165, -0.002165)
ob_capacitor.lineart.crease_threshold = 0.0
ob_substrato.location = (0.0, 0.0, 0.0004835)
ob_substrato.rotation_euler = (0.0, -0.0, 1.068)
ob_substrato.scale = (0.01907, 0.01907, 0.0003814)
ob_substrato.lineart.crease_threshold = 0.0

# ---- collection membership
scene.collection.objects.link(ob_luz2)
col_collection.objects.link(ob_luz)
col_collection.objects.link(ob_camera)
col_collection.objects.link(ob_fundo)
col_placa.objects.link(ob_capacitor)
col_placa.objects.link(ob_substrato)

# ---- scene / render settings (as saved in the file)
scene.camera = ob_camera
scene.frame_start = 0; scene.frame_end = 1; scene.frame_set(1)
scene.render.engine = 'CYCLES'
scene.render.resolution_x = 1280
scene.render.resolution_y = 960
scene.cycles.use_denoising = False
scene.cycles.samples = 64
scene.cycles.sampling_pattern = 'TABULATED_SOBOL'
scene.cycles.use_adaptive_sampling = False
scene.cycles.use_light_tree = False
scene.view_settings.view_transform = 'Filmic'
bpy.context.view_layer.update()
